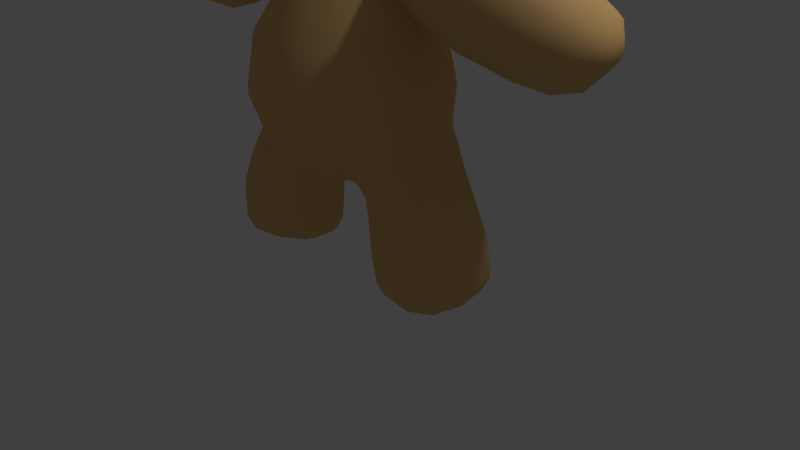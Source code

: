 # Source: Teddy.blend  (saved by Blender 2.70.0; exported with 4.5.12 LTS)
import bpy
from mathutils import Matrix  # noqa: F401  (used for matrix-valued properties, if any)

bpy.ops.wm.read_factory_settings(use_empty=True)
scene = bpy.context.scene
scene.name = 'Scene'

# ---- collections
col_collection_1 = bpy.data.collections.new('Collection 1'); scene.collection.children.link(col_collection_1)

# ---- materials (node trees are filled in below, after node groups)
mat_fur_dark = bpy.data.materials.new('Fur.dark')
mat_fur_dark.alpha_threshold = 0.0
mat_fur_dark.use_transparent_shadow = False
mat_fur_dark.diffuse_color = (0.8, 0.4964, 0.198, 1.0)
mat_fur_dark.roughness = 0.5
mat_fur_dark.specular_intensity = 0.0
mat_fur_dark.line_color = (0.0, 0.0, 0.0, 1.0)
mat_fur_light = bpy.data.materials.new('Fur.light')
mat_fur_light.alpha_threshold = 0.0
mat_fur_light.use_transparent_shadow = False
mat_fur_light.diffuse_color = (0.8, 0.7946, 0.575, 1.0)
mat_fur_light.roughness = 0.5
mat_fur_light.specular_intensity = 0.0
mat_fur_light.line_color = (0.0, 0.0, 0.0, 1.0)
mat_beadeyes = bpy.data.materials.new('BeadEyes')
mat_beadeyes.alpha_threshold = 0.0
mat_beadeyes.use_transparent_shadow = False
mat_beadeyes.diffuse_color = (0.01341, 0.01341, 0.01341, 1.0)
mat_beadeyes.roughness = 0.5
mat_beadeyes.line_color = (0.0, 0.0, 0.0, 1.0)
mat_fur_nose = bpy.data.materials.new('Fur.nose')
mat_fur_nose.alpha_threshold = 0.0
mat_fur_nose.use_transparent_shadow = False
mat_fur_nose.diffuse_color = (0.8, 0.2088, 0.1578, 1.0)
mat_fur_nose.roughness = 0.5
mat_fur_nose.specular_intensity = 0.0
mat_fur_nose.line_color = (0.0, 0.0, 0.0, 1.0)

# ---- material node trees

# ---- world
world_world = bpy.data.worlds.new('World'); scene.world = world_world
world_world.color = (0.05088, 0.05088, 0.05088)
world_world.use_sun_shadow = False
world_world.sun_shadow_jitter_overblur = 0.0
world_world.cycles.sampling_method = 'MANUAL'
world_world.cycles.sample_map_resolution = 256

# ---- cameras
cam_camera = bpy.data.cameras.new('Camera')
cam_camera.clip_end = 100.0
cam_camera.lens = 35.0
cam_camera.sensor_width = 32.0
cam_camera.sensor_height = 18.0
cam_camera.ortho_scale = 7.314
cam_camera.dof.focus_distance = 0.0
cam_camera.dof.aperture_fstop = 128.0

# ---- lights
light_lamp = bpy.data.lights.new('Lamp', 'POINT')
light_lamp.transmission_factor = 0.0
light_lamp.cutoff_distance = 30.0
light_lamp.energy = 100.0
light_lamp.shadow_buffer_clip_start = 1.001
light_lamp.shadow_soft_size = 0.1
light_lamp.shadow_maximum_resolution = 0.006
light_lamp.use_absolute_resolution = True
light_lamp.cycles.use_multiple_importance_sampling = False

# ---- meshes
me_cube = bpy.data.meshes.new('Cube')
me_cube.from_pydata([(0.1464, 0.3536, 6.158), (0.2706, 0.6533, 5.968), (0.3536, 0.8536, 5.643), (0.3827, 0.9239, 5.2), (0.3536, 0.8536, 4.724), (0.2706, 0.6533, 4.399), (0.1464, 0.3536, 4.183), (0.2706, 0.2706, 6.158), (0.5, 0.5, 5.968), (0.6533, 0.6533, 5.643), (0.7071, 0.7071, 5.2), (0.6533, 0.6533, 4.724), (0.5, 0.5, 4.399), (0.2706, 0.2706, 4.183), (0.3536, 0.1464, 6.158), (0.6533, 0.2706, 5.968), (0.8536, 0.3536, 5.643), (0.9239, 0.3827, 5.2), (0.8536, 0.3536, 4.724), (0.6533, 0.2706, 4.399), (0.3536, 0.1464, 4.183), (0.3827, -7.268e-08, 6.158), (0.7071, -2.664e-07, 5.968), (0.9239, -2.962e-07, 5.643), (1.0, -3.26e-07, 5.2), (0.9239, -2.962e-07, 4.724), (0.7071, -2.664e-07, 4.399), (0.3827, -1.621e-07, 4.183), (0.3536, -0.1464, 6.158), (0.6533, -0.2706, 5.968), (0.8536, -0.3536, 5.643), (0.9239, -0.3827, 5.2), (0.8536, -0.3536, 4.724), (0.6533, -0.2706, 4.399), (0.3536, -0.1464, 4.183), (-0.002189, -0.3698, 4.178), (0.2706, -0.2706, 6.158), (0.5, -0.5, 5.968), (0.6533, -0.6533, 5.643), (0.7071, -0.7071, 5.2), (0.6533, -0.6533, 4.724), (0.5, -0.5, 4.399), (0.2706, -0.2706, 4.183), (0.1464, -0.3536, 6.158), (0.2706, -0.6533, 5.968), (0.3536, -0.8536, 5.643), (0.3827, -0.9239, 5.2), (0.3536, -0.8536, 4.724), (0.2706, -0.6533, 4.399), (0.1464, -0.3536, 4.183), (0.002189, -0.6486, 5.259), (0.2751, -0.6381, 5.217), (0.5061, -0.608, 5.099), (0.6601, -0.5628, 4.923), (0.7135, -0.5094, 4.716), (0.6584, -0.456, 4.509), (0.503, -0.4107, 4.334), (0.271, -0.3804, 4.218), (0.2542, -0.7173, 5.197), (0.4675, -0.7543, 5.061), (0.6096, -0.754, 4.874), (0.6589, -0.7164, 4.662), (0.6079, -0.6473, 4.46), (0.4644, -0.5571, 4.296), (0.2501, -0.4597, 4.197), (0.1949, -0.7845, 5.18), (0.3579, -0.8784, 5.03), (0.4665, -0.9161, 4.833), (0.504, -0.8918, 4.618), (0.4648, -0.8093, 4.419), (0.3548, -0.6811, 4.265), (0.1909, -0.5268, 4.18), (0.1063, -0.8293, 5.169), (0.1941, -0.9612, 5.009), (0.2525, -1.024, 4.805), (0.2724, -1.009, 4.589), (0.2508, -0.9176, 4.392), (0.1911, -0.764, 4.244), (0.1022, -0.5716, 4.169), (0.00174, -0.845, 5.165), (-0.0007378, -1.05, 4.579), (0.4769, -0.9356, 5.086), (0.4678, -0.8762, 5.103), (0.4281, -0.8311, 5.086), (0.4922, -0.9285, 5.045), (0.4895, -0.8661, 5.045), (0.4434, -0.8239, 5.045), (0.4769, -0.9356, 5.005), (0.4678, -0.8762, 4.988), (0.4281, -0.8311, 5.005), (0.4399, -0.9529, 4.988), (0.4155, -0.9006, 4.964), (0.3911, -0.8483, 4.988), (0.4029, -0.9701, 5.005), (0.3633, -0.925, 4.988), (0.3542, -0.8656, 5.005), (0.45, -0.9745, 5.045), (0.3876, -0.9772, 5.045), (0.3416, -0.9351, 5.045), (0.3389, -0.8727, 5.045), (0.3911, -0.8483, 5.103), (0.4155, -0.9006, 5.127), (0.4399, -0.9529, 5.103), (0.3811, -0.8267, 5.045), (0.3542, -0.8656, 5.086), (0.3633, -0.925, 5.103), (0.4029, -0.9701, 5.086), (0.6198, -0.1126, 6.066), (0.5038, -0.1025, 6.193), (0.4263, -0.04486, 6.278), (0.399, 0.1161, 6.308), (0.4263, 0.2772, 6.278), (0.5038, 0.3348, 6.193), (0.6198, 0.3449, 6.066), (0.6757, -0.1126, 6.096), (0.6071, -0.1025, 6.249), (0.5613, -0.04486, 6.351), (0.5452, 0.1161, 6.386), (0.5613, 0.2772, 6.351), (0.6071, 0.3348, 6.249), (0.6757, 0.3449, 6.096), (0.7439, -0.1126, 6.099), (0.7332, -0.1025, 6.254), (0.726, -0.04486, 6.357), (0.7235, 0.1161, 6.394), (0.726, 0.2772, 6.357), (0.7332, 0.3348, 6.254), (0.7439, 0.3449, 6.099), (0.7566, 0.3502, 5.916), (0.8141, -0.1126, 6.074), (0.8629, -0.1025, 6.207), (0.8954, -0.04486, 6.297), (0.9069, 0.1161, 6.328), (0.8954, 0.2772, 6.297), (0.8629, 0.3348, 6.207), (0.8141, 0.3449, 6.074), (0.8755, -0.1126, 6.025), (0.9763, -0.1025, 6.117), (1.044, -0.04486, 6.178), (1.067, 0.1161, 6.2), (1.044, 0.2772, 6.178), (0.9763, 0.3348, 6.117), (0.8755, 0.3449, 6.025), (0.9188, -0.1126, 5.959), (1.056, -0.1025, 5.995), (1.148, -0.04486, 6.02), (1.181, 0.1161, 6.028), (1.148, 0.2772, 6.02), (1.056, 0.3348, 5.995), (0.9188, 0.3449, 5.959), (0.7566, -0.1179, 5.916), (0.9375, -0.1126, 5.887), (1.091, -0.1025, 5.862), (1.193, -0.04486, 5.845), (1.229, 0.1161, 5.84), (1.193, 0.2772, 5.845), (1.091, 0.3348, 5.862), (0.9375, 0.3449, 5.887), (0.9286, -0.1126, 5.819), (1.074, -0.1025, 5.737), (1.172, -0.04486, 5.682), (1.206, 0.1161, 5.663), (1.172, 0.2772, 5.682), (1.074, 0.3348, 5.737), (0.9286, 0.3449, 5.819), (0.8935, -0.1126, 5.766), (1.009, -0.1025, 5.639), (1.087, -0.04486, 5.554), (1.114, 0.1161, 5.524), (1.087, 0.2772, 5.554), (1.009, 0.3348, 5.639), (0.8935, 0.3449, 5.766), (0.8375, -0.1126, 5.736), (0.9061, -0.1025, 5.583), (0.952, -0.04486, 5.481), (0.9681, 0.1161, 5.446), (0.952, 0.2772, 5.481), (0.9061, 0.3348, 5.583), (0.8375, 0.3449, 5.736), (0.7693, -0.1126, 5.733), (0.78, -0.1025, 5.578), (0.7872, -0.04486, 5.475), (0.7897, 0.1161, 5.438), (0.7872, 0.2772, 5.475), (0.78, 0.3348, 5.578), (0.7693, 0.3449, 5.733), (0.6991, -0.1126, 5.758), (0.6504, -0.1025, 5.625), (0.6178, -0.04486, 5.535), (0.6064, 0.1161, 5.504), (0.6178, 0.2772, 5.535), (0.6504, 0.3348, 5.625), (0.6991, 0.3449, 5.758), (0.6377, -0.1126, 5.807), (0.5369, -0.1025, 5.715), (0.4695, -0.04486, 5.654), (0.4459, 0.1161, 5.632), (0.4695, 0.2772, 5.654), (0.5369, 0.3348, 5.715), (0.6377, 0.3449, 5.807), (0.5944, -0.1126, 5.873), (0.4569, -0.1025, 5.837), (0.365, -0.04486, 5.812), (0.3327, 0.1161, 5.804), (0.365, 0.2772, 5.812), (0.4569, 0.3348, 5.837), (0.5944, 0.3449, 5.873), (0.5758, -0.1126, 5.945), (0.4225, -0.1025, 5.97), (0.32, -0.04486, 5.987), (0.284, 0.1161, 5.992), (0.32, 0.2772, 5.987), (0.4225, 0.3348, 5.97), (0.5758, 0.3449, 5.945), (0.5847, -0.1126, 6.013), (0.4389, -0.1025, 6.095), (0.3415, -0.04486, 6.15), (0.3073, 0.1161, 6.169), (0.3415, 0.2772, 6.15), (0.4389, 0.3348, 6.095), (0.5847, 0.3449, 6.013), (-0.03458, -0.8804, 4.628), (0.03477, -0.8804, 4.628), (0.06417, -0.8997, 4.562), (0.08381, -0.933, 4.516), (0.09071, -0.9751, 4.497), (0.08381, -1.02, 4.509), (0.06417, -1.06, 4.549), (0.03477, -1.09, 4.611), (0.06417, -0.8818, 4.646), (0.1185, -0.9024, 4.595), (0.1548, -0.9365, 4.559), (0.1675, -0.9789, 4.544), (0.1548, -1.023, 4.552), (0.1185, -1.063, 4.582), (0.06417, -1.091, 4.629), (0.08381, -0.884, 4.672), (0.1548, -0.9064, 4.644), (0.2022, -0.9417, 4.623), (0.2189, -0.9845, 4.613), (0.2022, -1.028, 4.616), (0.1548, -1.067, 4.631), (0.08381, -1.093, 4.655), (0.09071, -0.8866, 4.704), (0.1675, -0.9111, 4.702), (0.2189, -0.9479, 4.699), (0.2369, -0.9912, 4.695), (0.2189, -1.035, 4.692), (0.1675, -1.071, 4.689), (0.09071, -1.096, 4.687), (0.08602, -0.8885, 4.728), (0.1589, -0.9148, 4.747), (0.2075, -0.953, 4.761), (0.2246, -0.9968, 4.764), (0.2075, -1.04, 4.754), (0.1589, -1.075, 4.734), (0.07619, -1.098, 4.711), (0.06586, -0.8902, 4.749), (0.1216, -0.9179, 4.786), (0.1589, -0.9574, 4.816), (0.172, -1.002, 4.824), (0.1589, -1.044, 4.809), (0.1216, -1.078, 4.773), (0.06586, -1.1, 4.732), (0.03569, -0.8916, 4.766), (0.06586, -0.9206, 4.819), (0.08602, -0.9609, 4.859), (0.0931, -1.005, 4.87), (0.08602, -1.048, 4.852), (0.06586, -1.081, 4.806), (0.03569, -1.101, 4.749), (-0.0355, -0.8916, 4.766), (0.1406, 0.3394, 4.154), (0.2597, 0.2597, 4.154), (0.3394, 0.1406, 4.154), (0.3673, -1.555e-07, 4.154), (0.3394, -0.1406, 4.154), (0.2597, -0.2597, 4.154), (0.1406, -0.3394, 4.154), (0.1235, 0.2981, 4.112), (0.2282, 0.2282, 4.112), (0.3073, 0.1214, 4.111), (0.3303, -1.362e-07, 4.121), (0.3073, -0.1214, 4.111), (0.2282, -0.2282, 4.112), (0.1235, -0.2981, 4.112), (0.1354, 0.3231, 4.017), (0.2501, 0.2465, 4.017), (0.3324, 0.1479, 4.017), (0.4107, 0.0973, 4.087), (0.3324, -0.1551, 4.017), (0.2501, -0.2537, 4.017), (0.1354, -0.3304, 4.017), (0.1988, 0.467, 3.822), (0.3755, 0.3489, 3.822), (0.4963, 0.1978, 3.822), (0.4963, -0.2702, 3.822), (0.3755, -0.4213, 3.822), (0.1988, -0.5394, 3.822), (0.2703, 0.6803, 3.506), (0.5407, 0.4918, 3.506), (0.7345, 0.214, 3.514), (0.8425, -0.1109, 3.47), (0.7337, -0.4485, 3.514), (0.5407, -0.738, 3.506), (0.2799, -0.9265, 3.506), (0.3562, 0.8131, 2.98), (0.7126, 0.5655, 2.98), (0.9564, 0.195, 2.98), (1.042, -0.237, 2.98), (0.9564, -0.6795, 2.98), (0.7222, -1.05, 2.98), (0.3946, -1.298, 2.98), (0.447, 0.8685, 2.356), (0.8446, 0.6187, 2.359), (1.112, 0.2058, 2.358), (1.201, -0.2604, 2.358), (1.112, -0.7219, 2.36), (0.8445, -1.113, 2.356), (0.4566, -1.374, 2.352), (0.3951, 0.7834, 1.84), (0.7733, 0.6171, 1.849), (1.093, 0.2088, 1.912), (1.179, -0.2554, 1.914), (1.089, -0.6772, 1.92), (0.7691, -0.9883, 1.835), (0.3951, -1.204, 1.817), (0.1937, 0.3078, 1.386), (0.3502, 0.2187, 1.388), (1.204, -0.2538, 1.831), (1.135, 0.198, 1.821), (0.8609, 0.5481, 1.753), (0.3499, -0.6721, 1.375), (0.1937, -0.7713, 1.372), (0.06687, -0.03959, 1.204), (0.1255, -0.0923, 1.199), (0.1392, -0.1868, 1.18), (0.1536, -0.2606, 1.18), (0.1392, -0.3344, 1.18), (0.1255, -0.4233, 1.197), (0.06687, -0.4746, 1.203), (0.4177, 0.0001163, 4.098), (0.4107, -0.09707, 4.087), (0.4271, 0.1326, 4.013), (0.4271, -0.1396, 4.014), (0.5781, 0.1735, 3.824), (0.5783, -0.2438, 3.825), (0.7906, 0.1666, 3.586), (0.8598, -0.08378, 3.546), (0.7862, -0.3537, 3.586), (0.643, 0.1392, 4.064), (0.6508, 0.006535, 4.073), (0.6444, -0.1231, 4.065), (0.6302, 0.1936, 4.0), (0.6329, -0.1875, 4.004), (0.6988, 0.249, 3.819), (0.704, -0.3244, 3.826), (0.8555, 0.2264, 3.593), (0.9046, -0.09844, 3.552), (0.8564, -0.4437, 3.595), (1.182, 0.2672, 4.027), (1.196, 0.05481, 4.043), (1.193, -0.1434, 4.031), (1.159, 0.3688, 3.953), (1.17, -0.2543, 3.958), (1.129, 0.4424, 3.745), (1.138, -0.4342, 3.748), (1.14, 0.3715, 3.481), (1.148, -0.08304, 3.415), (1.144, -0.5451, 3.485), (1.63, 0.368, 3.979), (1.642, 0.06786, 4.001), (1.643, -0.2117, 3.985), (1.601, 0.5194, 3.894), (1.622, -0.3652, 3.907), (1.541, 0.6442, 3.655), (1.566, -0.5828, 3.663), (1.525, 0.5532, 3.342), (1.538, -0.08881, 3.189), (1.533, -0.6944, 3.357), (2.183, 0.4304, 3.89), (2.192, 0.07719, 3.925), (2.196, -0.259, 3.895), (2.169, 0.6095, 3.792), (2.187, -0.4502, 3.807), (2.124, 0.7508, 3.543), (2.141, -0.6601, 3.545), (2.069, 0.6429, 3.171), (2.053, -0.07608, 2.914), (2.086, -0.7356, 3.174), (2.744, 0.3891, 3.696), (2.75, 0.07271, 3.736), (2.756, -0.2304, 3.701), (2.735, 0.5555, 3.592), (2.752, -0.4122, 3.61), (2.713, 0.6727, 3.359), (2.725, -0.5917, 3.364), (2.665, 0.5703, 3.001), (2.652, -0.06167, 2.747), (2.684, -0.6378, 3.004), (3.06, 0.3066, 3.552), (3.063, 0.06126, 3.596), (3.069, -0.1795, 3.559), (3.058, 0.4411, 3.448), (3.07, -0.3387, 3.473), (3.047, 0.5036, 3.277), (3.056, -0.4601, 3.294), (3.02, 0.4151, 3.022), (3.016, -0.0388, 2.848), (3.034, -0.4592, 3.04), (3.229, 0.1548, 3.386), (3.23, 0.03714, 3.409), (3.233, -0.08046, 3.388), (3.228, 0.2221, 3.332), (3.234, -0.1637, 3.34), (3.224, 0.243, 3.251), (3.228, -0.2149, 3.255), (3.211, 0.1916, 3.129), (3.211, -0.01153, 3.049), (3.218, -0.1997, 3.139), (3.265, 0.01299, 3.244), (1.103, -0.66, 1.841), (0.8317, -0.8985, 1.751), (0.4262, 0.1865, 1.379), (0.4198, -0.6532, 1.367), (0.205, -0.08042, 1.196), (0.2069, -0.1772, 1.168), (0.2205, -0.2606, 1.167), (0.2073, -0.3441, 1.169), (0.205, -0.4352, 1.194), (1.273, -0.2524, 1.76), (1.224, 0.1879, 1.747), (0.978, 0.4992, 1.67), (1.178, -0.6486, 1.765), (0.9453, -0.8479, 1.665), (0.5344, 0.1679, 1.341), (0.5269, -0.6603, 1.334), (0.2813, -0.07758, 1.174), (0.2581, -0.1739, 1.148), (0.2625, -0.2606, 1.148), (0.2597, -0.345, 1.151), (0.2816, -0.4427, 1.174), (1.413, -0.2504, 1.544), (1.357, 0.1732, 1.528), (1.137, 0.4281, 1.449), (1.333, -0.6474, 1.534), (1.124, -0.8178, 1.448), (0.6889, 0.1587, 1.205), (0.6834, -0.6794, 1.211), (0.4252, -0.05037, 1.068), (0.3991, -0.1515, 1.041), (0.4014, -0.2582, 1.035), (0.4012, -0.3588, 1.041), (0.4236, -0.4667, 1.071), (1.646, -0.2505, 1.17), (1.579, 0.1834, 1.155), (1.341, 0.4059, 1.091), (1.558, -0.6766, 1.16), (1.328, -0.8571, 1.094), (0.8448, 0.2239, 0.9211), (0.8381, -0.7681, 0.9203), (0.5533, 0.01385, 0.805), (0.5124, -0.1209, 0.7765), (0.5123, -0.2603, 0.7725), (0.52, -0.3973, 0.7769), (0.5494, -0.5388, 0.804), (1.826, -0.25, 0.736), (1.752, 0.2095, 0.7229), (1.486, 0.42, 0.6834), (1.729, -0.7066, 0.7346), (1.465, -0.8955, 0.7012), (0.9312, 0.2656, 0.6099), (0.9267, -0.8167, 0.6108), (0.6058, 0.04059, 0.5523), (0.5548, -0.1083, 0.5339), (0.5539, -0.2603, 0.5309), (0.5645, -0.4124, 0.5334), (0.6016, -0.5677, 0.5515), (1.865, -0.2501, 0.3155), (1.79, 0.2036, 0.3126), (1.523, 0.4077, 0.314), (1.769, -0.697, 0.3254), (1.496, -0.8797, 0.3321), (0.9721, 0.2595, 0.3204), (0.9642, -0.8093, 0.3246), (0.6417, 0.03671, 0.3078), (0.5887, -0.1102, 0.2957), (0.589, -0.2603, 0.2944), (0.5981, -0.4104, 0.2937), (0.6391, -0.5659, 0.3076), (1.777, -0.2487, 0.1153), (1.711, 0.1433, 0.1192), (1.468, 0.3191, 0.1352), (1.695, -0.6312, 0.1188), (1.456, -0.7963, 0.1339), (1.004, 0.1995, 0.1477), (0.9913, -0.7493, 0.1557), (0.7089, 0.004953, 0.146), (0.6561, -0.1285, 0.1398), (0.6607, -0.2599, 0.1428), (0.6658, -0.3937, 0.1377), (0.71, -0.5419, 0.1483), (1.486, -0.2557, 0.04613), (1.453, -0.06205, 0.0479), (1.309, 0.02449, 0.05886), (1.446, -0.4507, 0.04658), (1.329, -0.5428, 0.05465), (1.08, -0.01616, 0.06325), (1.073, -0.5299, 0.06897), (0.9314, -0.1095, 0.06354), (0.8947, -0.1885, 0.06043), (0.8948, -0.2601, 0.06319), (0.8987, -0.3331, 0.05934), (0.9271, -0.4228, 0.06482), (1.177, -0.2655, 0.03754), (0.0, 0.3827, 6.158), (0.0, 0.7071, 5.968), (0.0, 0.9239, 5.643), (0.0, 1.0, 5.2), (0.0, 0.9239, 4.724), (0.0, 0.7071, 4.399), (0.0, 0.3827, 4.183), (-0.1464, 0.3536, 6.158), (-0.2706, 0.6533, 5.968), (-0.3536, 0.8536, 5.643), (-0.3827, 0.9239, 5.2), (-0.3536, 0.8536, 4.724), (-0.2706, 0.6533, 4.399), (-0.1464, 0.3536, 4.183), (0.0, -1.068e-07, 6.192), (-0.2706, 0.2706, 6.158), (-0.5, 0.5, 5.968), (-0.6533, 0.6533, 5.643), (-0.7071, 0.7071, 5.2), (-0.6533, 0.6533, 4.724), (-0.5, 0.5, 4.399), (-0.2706, 0.2706, 4.183), (-0.3536, 0.1464, 6.158), (-0.6533, 0.2706, 5.968), (-0.8536, 0.3536, 5.643), (-0.9239, 0.3827, 5.2), (-0.8536, 0.3536, 4.724), (-0.6533, 0.2706, 4.399), (-0.3536, 0.1464, 4.183), (-0.3827, -7.268e-08, 6.158), (-0.7071, -2.664e-07, 5.968), (-0.9239, -2.962e-07, 5.643), (-1.0, -3.26e-07, 5.2), (-0.9239, -2.962e-07, 4.724), (-0.7071, -2.664e-07, 4.399), (-0.3827, -1.621e-07, 4.183), (-0.3536, -0.1464, 6.158), (-0.6533, -0.2706, 5.968), (-0.8536, -0.3536, 5.643), (-0.9239, -0.3827, 5.2), (-0.8536, -0.3536, 4.724), (-0.6533, -0.2706, 4.399), (-0.3536, -0.1464, 4.183), (0.002189, -0.3698, 4.178), (-0.2706, -0.2706, 6.158), (-0.5, -0.5, 5.968), (-0.6533, -0.6533, 5.643), (-0.7071, -0.7071, 5.2), (-0.6533, -0.6533, 4.724), (-0.5, -0.5, 4.399), (-0.2706, -0.2706, 4.183), (-0.1464, -0.3536, 6.158), (-0.2706, -0.6533, 5.968), (-0.3536, -0.8536, 5.643), (-0.3827, -0.9239, 5.2), (-0.3536, -0.8536, 4.724), (-0.2706, -0.6533, 4.399), (-0.1464, -0.3536, 4.183), (0.0, -0.3827, 6.158), (0.0, -0.7071, 5.968), (0.0, -0.9239, 5.643), (0.0, -1.0, 5.2), (0.0, -0.9239, 4.724), (0.0, -0.7071, 4.399), (0.0, -0.3827, 4.183), (-0.002189, -0.6486, 5.259), (-0.2751, -0.6381, 5.217), (-0.5061, -0.608, 5.099), (-0.6601, -0.5628, 4.923), (-0.7135, -0.5094, 4.716), (-0.6584, -0.456, 4.509), (-0.503, -0.4107, 4.334), (-0.271, -0.3804, 4.218), (-0.2542, -0.7173, 5.197), (-0.4675, -0.7543, 5.061), (-0.6096, -0.754, 4.874), (-0.6589, -0.7164, 4.662), (-0.6079, -0.6473, 4.46), (-0.4644, -0.5571, 4.296), (-0.2501, -0.4597, 4.197), (-0.1949, -0.7845, 5.18), (-0.3579, -0.8784, 5.03), (-0.4665, -0.9161, 4.833), (-0.504, -0.8918, 4.618), (-0.4648, -0.8093, 4.419), (-0.3548, -0.6811, 4.265), (-0.1909, -0.5268, 4.18), (-0.1063, -0.8293, 5.169), (-0.1941, -0.9612, 5.009), (-0.2525, -1.024, 4.805), (-0.2724, -1.009, 4.589), (-0.2508, -0.9176, 4.392), (-0.1911, -0.764, 4.244), (-0.1022, -0.5716, 4.169), (-0.00174, -0.845, 5.165), (0.0, -0.9903, 5.002), (0.0, -1.062, 4.797), (0.0007378, -1.05, 4.579), (0.0, -0.9555, 4.383), (0.0, -0.7931, 4.237), (0.0, -0.5874, 4.165), (-0.4769, -0.9356, 5.086), (-0.4678, -0.8762, 5.103), (-0.4281, -0.8311, 5.086), (-0.4922, -0.9285, 5.045), (-0.4895, -0.8661, 5.045), (-0.4434, -0.8239, 5.045), (-0.4769, -0.9356, 5.005), (-0.4678, -0.8762, 4.988), (-0.4281, -0.8311, 5.005), (-0.4399, -0.9529, 4.988), (-0.4155, -0.9006, 4.964), (-0.3911, -0.8483, 4.988), (-0.4029, -0.9701, 5.005), (-0.3633, -0.925, 4.988), (-0.3542, -0.8656, 5.005), (-0.45, -0.9745, 5.045), (-0.3876, -0.9772, 5.045), (-0.3416, -0.9351, 5.045), (-0.3389, -0.8727, 5.045), (-0.3911, -0.8483, 5.103), (-0.4155, -0.9006, 5.127), (-0.4399, -0.9529, 5.103), (-0.3811, -0.8267, 5.045), (-0.3542, -0.8656, 5.086), (-0.3633, -0.925, 5.103), (-0.4029, -0.9701, 5.086), (-0.6198, -0.1126, 6.066), (-0.5038, -0.1025, 6.193), (-0.4263, -0.04486, 6.278), (-0.399, 0.1161, 6.308), (-0.4263, 0.2772, 6.278), (-0.5038, 0.3348, 6.193), (-0.6198, 0.3449, 6.066), (-0.6757, -0.1126, 6.096), (-0.6071, -0.1025, 6.249), (-0.5613, -0.04486, 6.351), (-0.5452, 0.1161, 6.386), (-0.5613, 0.2772, 6.351), (-0.6071, 0.3348, 6.249), (-0.6757, 0.3449, 6.096), (-0.7439, -0.1126, 6.099), (-0.7332, -0.1025, 6.254), (-0.726, -0.04486, 6.357), (-0.7235, 0.1161, 6.394), (-0.726, 0.2772, 6.357), (-0.7332, 0.3348, 6.254), (-0.7439, 0.3449, 6.099), (-0.7566, 0.3502, 5.916), (-0.8141, -0.1126, 6.074), (-0.8629, -0.1025, 6.207), (-0.8954, -0.04486, 6.297), (-0.9069, 0.1161, 6.328), (-0.8954, 0.2772, 6.297), (-0.8629, 0.3348, 6.207), (-0.8141, 0.3449, 6.074), (-0.8755, -0.1126, 6.025), (-0.9763, -0.1025, 6.117), (-1.044, -0.04486, 6.178), (-1.067, 0.1161, 6.2), (-1.044, 0.2772, 6.178), (-0.9763, 0.3348, 6.117), (-0.8755, 0.3449, 6.025), (-0.9188, -0.1126, 5.959), (-1.056, -0.1025, 5.995), (-1.148, -0.04486, 6.02), (-1.181, 0.1161, 6.028), (-1.148, 0.2772, 6.02), (-1.056, 0.3348, 5.995), (-0.9188, 0.3449, 5.959), (-0.7566, -0.1179, 5.916), (-0.9375, -0.1126, 5.887), (-1.091, -0.1025, 5.862), (-1.193, -0.04486, 5.845), (-1.229, 0.1161, 5.84), (-1.193, 0.2772, 5.845), (-1.091, 0.3348, 5.862), (-0.9375, 0.3449, 5.887), (-0.9286, -0.1126, 5.819), (-1.074, -0.1025, 5.737), (-1.172, -0.04486, 5.682), (-1.206, 0.1161, 5.663), (-1.172, 0.2772, 5.682), (-1.074, 0.3348, 5.737), (-0.9286, 0.3449, 5.819), (-0.8935, -0.1126, 5.766), (-1.009, -0.1025, 5.639), (-1.087, -0.04486, 5.554), (-1.114, 0.1161, 5.524), (-1.087, 0.2772, 5.554), (-1.009, 0.3348, 5.639), (-0.8935, 0.3449, 5.766), (-0.8375, -0.1126, 5.736), (-0.9061, -0.1025, 5.583), (-0.952, -0.04486, 5.481), (-0.9681, 0.1161, 5.446), (-0.952, 0.2772, 5.481), (-0.9061, 0.3348, 5.583), (-0.8375, 0.3449, 5.736), (-0.7693, -0.1126, 5.733), (-0.78, -0.1025, 5.578), (-0.7872, -0.04486, 5.475), (-0.7897, 0.1161, 5.438), (-0.7872, 0.2772, 5.475), (-0.78, 0.3348, 5.578), (-0.7693, 0.3449, 5.733), (-0.6991, -0.1126, 5.758), (-0.6504, -0.1025, 5.625), (-0.6178, -0.04486, 5.535), (-0.6064, 0.1161, 5.504), (-0.6178, 0.2772, 5.535), (-0.6504, 0.3348, 5.625), (-0.6991, 0.3449, 5.758), (-0.6377, -0.1126, 5.807), (-0.5369, -0.1025, 5.715), (-0.4695, -0.04486, 5.654), (-0.4459, 0.1161, 5.632), (-0.4695, 0.2772, 5.654), (-0.5369, 0.3348, 5.715), (-0.6377, 0.3449, 5.807), (-0.5944, -0.1126, 5.873), (-0.4569, -0.1025, 5.837), (-0.365, -0.04486, 5.812), (-0.3327, 0.1161, 5.804), (-0.365, 0.2772, 5.812), (-0.4569, 0.3348, 5.837), (-0.5944, 0.3449, 5.873), (-0.5758, -0.1126, 5.945), (-0.4225, -0.1025, 5.97), (-0.32, -0.04486, 5.987), (-0.284, 0.1161, 5.992), (-0.32, 0.2772, 5.987), (-0.4225, 0.3348, 5.97), (-0.5758, 0.3449, 5.945), (-0.5847, -0.1126, 6.013), (-0.4389, -0.1025, 6.095), (-0.3415, -0.04486, 6.15), (-0.3073, 0.1161, 6.169), (-0.3415, 0.2772, 6.15), (-0.4389, 0.3348, 6.095), (-0.5847, 0.3449, 6.013), (0.0, -1.105, 4.686), (0.03458, -0.8804, 4.628), (0.0, -0.8799, 4.622), (0.0, -0.8988, 4.55), (0.0, -0.9317, 4.501), (0.0, -0.9738, 4.481), (0.0, -1.018, 4.494), (0.0, -1.059, 4.537), (0.0, -1.089, 4.605), (-0.03477, -0.8804, 4.628), (-0.06417, -0.8997, 4.562), (-0.08381, -0.933, 4.516), (-0.09071, -0.9751, 4.497), (-0.08381, -1.02, 4.509), (-0.06417, -1.06, 4.549), (-0.03477, -1.09, 4.611), (0.0, -0.8779, 4.705), (-0.06417, -0.8818, 4.646), (-0.1185, -0.9024, 4.595), (-0.1548, -0.9365, 4.559), (-0.1675, -0.9789, 4.544), (-0.1548, -1.023, 4.552), (-0.1185, -1.063, 4.582), (-0.06417, -1.091, 4.629), (-0.08381, -0.884, 4.672), (-0.1548, -0.9064, 4.644), (-0.2022, -0.9417, 4.623), (-0.2189, -0.9845, 4.613), (-0.2022, -1.028, 4.616), (-0.1548, -1.067, 4.631), (-0.08381, -1.093, 4.655), (-0.09071, -0.8866, 4.704), (-0.1675, -0.9111, 4.702), (-0.2189, -0.9479, 4.699), (-0.2369, -0.9912, 4.695), (-0.2189, -1.035, 4.692), (-0.1675, -1.071, 4.689), (-0.09071, -1.096, 4.687), (-0.08602, -0.8885, 4.728), (-0.1589, -0.9148, 4.747), (-0.2075, -0.953, 4.761), (-0.2246, -0.9968, 4.764), (-0.2075, -1.04, 4.754), (-0.1589, -1.075, 4.734), (-0.07619, -1.098, 4.711), (-0.06586, -0.8902, 4.749), (-0.1216, -0.9179, 4.786), (-0.1589, -0.9574, 4.816), (-0.172, -1.002, 4.824), (-0.1589, -1.044, 4.809), (-0.1216, -1.078, 4.773), (-0.06586, -1.1, 4.732), (-0.03569, -0.8916, 4.766), (-0.06586, -0.9206, 4.819), (-0.08602, -0.9609, 4.859), (-0.0931, -1.005, 4.87), (-0.08602, -1.048, 4.852), (-0.06586, -1.081, 4.806), (-0.03569, -1.101, 4.749), (0.0, -0.8921, 4.773), (0.0, -0.9216, 4.83), (0.0, -0.9621, 4.874), (0.0, -1.007, 4.887), (0.0, -1.049, 4.867), (0.0, -1.082, 4.817), (0.0, -1.101, 4.756), (0.0355, -0.8916, 4.766), (0.0, 0.3827, 4.154), (-0.1406, 0.3394, 4.154), (-0.2597, 0.2597, 4.154), (-0.3394, 0.1406, 4.154), (-0.3673, -1.555e-07, 4.154), (-0.3394, -0.1406, 4.154), (-0.2597, -0.2597, 4.154), (-0.1406, -0.3394, 4.154), (0.0, -0.3827, 4.154), (0.0, 0.3182, 4.119), (-0.1235, 0.2981, 4.112), (-0.2282, 0.2282, 4.112), (-0.3073, 0.1214, 4.111), (-0.3303, -1.362e-07, 4.121), (-0.3073, -0.1214, 4.111), (-0.2282, -0.2282, 4.112), (-0.1235, -0.2981, 4.112), (0.0, -0.3182, 4.119), (0.0, 0.3381, 4.02), (-0.1354, 0.3231, 4.017), (-0.2501, 0.2465, 4.017), (-0.3324, 0.1479, 4.017), (-0.4107, 0.0973, 4.087), (-0.3324, -0.1551, 4.017), (-0.2501, -0.2537, 4.017), (-0.1354, -0.3304, 4.017), (0.0, -0.3381, 4.031), (0.0, 0.5055, 3.824), (-0.1988, 0.467, 3.822), (-0.3755, 0.3489, 3.822), (-0.4963, 0.1978, 3.822), (-0.4963, -0.2702, 3.822), (-0.3755, -0.4213, 3.822), (-0.1988, -0.5394, 3.822), (0.0, -0.5634, 3.835), (0.0, 0.778, 3.505), (-0.2703, 0.6803, 3.506), (-0.5407, 0.4918, 3.506), (-0.7345, 0.214, 3.514), (-0.8425, -0.1109, 3.47), (-0.7337, -0.4485, 3.514), (-0.5407, -0.738, 3.506), (-0.2799, -0.9265, 3.506), (0.0, -1.01, 3.51), (0.0, 0.9345, 2.979), (-0.3562, 0.8131, 2.98), (-0.7126, 0.5655, 2.98), (-0.9564, 0.195, 2.98), (-1.042, -0.237, 2.98), (-0.9564, -0.6795, 2.98), (-0.7222, -1.05, 2.98), (-0.3946, -1.298, 2.98), (0.0, -1.456, 2.976), (0.0, 0.9976, 2.357), (-0.447, 0.8685, 2.356), (-0.8446, 0.6187, 2.359), (-1.112, 0.2058, 2.358), (-1.201, -0.2604, 2.358), (-1.112, -0.7219, 2.36), (-0.8445, -1.113, 2.356), (-0.4566, -1.374, 2.352), (0.0, -1.519, 2.355), (0.0, 0.8719, 1.836), (-0.3951, 0.7834, 1.84), (-0.7733, 0.6171, 1.849), (-1.093, 0.2088, 1.912), (-1.179, -0.2554, 1.914), (-1.089, -0.6772, 1.92), (-0.7691, -0.9883, 1.835), (-0.3951, -1.204, 1.817), (0.0, -1.352, 1.805), (0.0, 0.3268, 1.383), (-0.1937, 0.3078, 1.386), (-0.3502, 0.2187, 1.388), (-1.204, -0.2538, 1.831), (-1.135, 0.198, 1.821), (-0.8609, 0.5481, 1.753), (-0.3499, -0.6721, 1.375), (-0.1937, -0.7713, 1.372), (0.0, -0.7916, 1.364), (0.0, -0.03459, 1.196), (-0.06687, -0.03959, 1.204), (-0.1255, -0.0923, 1.199), (-0.1392, -0.1868, 1.18), (-0.1536, -0.2606, 1.18), (-0.1392, -0.3344, 1.18), (-0.1255, -0.4233, 1.197), (-0.06687, -0.4746, 1.203), (0.0, -0.4866, 1.185), (0.0, -0.2606, 1.185), (-0.4177, 0.0001163, 4.098), (-0.4107, -0.09707, 4.087), (-0.4271, 0.1326, 4.013), (-0.4271, -0.1396, 4.014), (-0.5781, 0.1735, 3.824), (-0.5783, -0.2438, 3.825), (-0.7906, 0.1666, 3.586), (-0.8598, -0.08378, 3.546), (-0.7862, -0.3537, 3.586), (-0.643, 0.1392, 4.064), (-0.6508, 0.006535, 4.073), (-0.6444, -0.1231, 4.065), (-0.6302, 0.1936, 4.0), (-0.6329, -0.1875, 4.004), (-0.6988, 0.249, 3.819), (-0.704, -0.3244, 3.826), (-0.8555, 0.2264, 3.593), (-0.9046, -0.09844, 3.552), (-0.8564, -0.4437, 3.595), (-1.182, 0.2672, 4.027), (-1.196, 0.05481, 4.043), (-1.193, -0.1434, 4.031), (-1.159, 0.3688, 3.953), (-1.17, -0.2543, 3.958), (-1.129, 0.4424, 3.745), (-1.138, -0.4342, 3.748), (-1.14, 0.3715, 3.481), (-1.148, -0.08304, 3.415), (-1.144, -0.5451, 3.485), (-1.63, 0.368, 3.979), (-1.642, 0.06786, 4.001), (-1.643, -0.2117, 3.985), (-1.601, 0.5194, 3.894), (-1.622, -0.3652, 3.907), (-1.541, 0.6442, 3.655), (-1.566, -0.5828, 3.663), (-1.525, 0.5532, 3.342), (-1.538, -0.08881, 3.189), (-1.533, -0.6944, 3.357), (-2.183, 0.4304, 3.89), (-2.192, 0.07719, 3.925), (-2.196, -0.259, 3.895), (-2.169, 0.6095, 3.792), (-2.187, -0.4502, 3.807), (-2.124, 0.7508, 3.543), (-2.141, -0.6601, 3.545), (-2.069, 0.6429, 3.171), (-2.053, -0.07608, 2.914), (-2.086, -0.7356, 3.174), (-2.744, 0.3891, 3.696), (-2.75, 0.07271, 3.736), (-2.756, -0.2304, 3.701), (-2.735, 0.5555, 3.592), (-2.752, -0.4122, 3.61), (-2.713, 0.6727, 3.359), (-2.725, -0.5917, 3.364), (-2.665, 0.5703, 3.001), (-2.652, -0.06167, 2.747), (-2.684, -0.6378, 3.004), (-3.06, 0.3066, 3.552), (-3.063, 0.06126, 3.596), (-3.069, -0.1795, 3.559), (-3.058, 0.4411, 3.448), (-3.07, -0.3387, 3.473), (-3.047, 0.5036, 3.277), (-3.056, -0.4601, 3.294), (-3.02, 0.4151, 3.022), (-3.016, -0.0388, 2.848), (-3.034, -0.4592, 3.04), (-3.229, 0.1548, 3.386), (-3.23, 0.03714, 3.409), (-3.233, -0.08046, 3.388), (-3.228, 0.2221, 3.332), (-3.234, -0.1637, 3.34), (-3.224, 0.243, 3.251), (-3.228, -0.2149, 3.255), (-3.211, 0.1916, 3.129), (-3.211, -0.01153, 3.049), (-3.218, -0.1997, 3.139), (-3.265, 0.01299, 3.244), (-1.103, -0.66, 1.841), (-0.8317, -0.8985, 1.751), (-0.4262, 0.1865, 1.379), (-0.4198, -0.6532, 1.367), (-0.205, -0.08042, 1.196), (-0.2069, -0.1772, 1.168), (-0.2205, -0.2606, 1.167), (-0.2073, -0.3441, 1.169), (-0.205, -0.4352, 1.194), (-1.273, -0.2524, 1.76), (-1.224, 0.1879, 1.747), (-0.978, 0.4992, 1.67), (-1.178, -0.6486, 1.765), (-0.9453, -0.8479, 1.665), (-0.5344, 0.1679, 1.341), (-0.5269, -0.6603, 1.334), (-0.2813, -0.07758, 1.174), (-0.2581, -0.1739, 1.148), (-0.2625, -0.2606, 1.148), (-0.2597, -0.345, 1.151), (-0.2816, -0.4427, 1.174), (-1.413, -0.2504, 1.544), (-1.357, 0.1732, 1.528), (-1.137, 0.4281, 1.449), (-1.333, -0.6474, 1.534), (-1.124, -0.8178, 1.448), (-0.6889, 0.1587, 1.205), (-0.6834, -0.6794, 1.211), (-0.4252, -0.05037, 1.068), (-0.3991, -0.1515, 1.041), (-0.4014, -0.2582, 1.035), (-0.4012, -0.3588, 1.041), (-0.4236, -0.4667, 1.071), (-1.646, -0.2505, 1.17), (-1.579, 0.1834, 1.155), (-1.341, 0.4059, 1.091), (-1.558, -0.6766, 1.16), (-1.328, -0.8571, 1.094), (-0.8448, 0.2239, 0.9211), (-0.8381, -0.7681, 0.9203), (-0.5533, 0.01385, 0.805), (-0.5124, -0.1209, 0.7765), (-0.5123, -0.2603, 0.7725), (-0.52, -0.3973, 0.7769), (-0.5494, -0.5388, 0.804), (-1.826, -0.25, 0.736), (-1.752, 0.2095, 0.7229), (-1.486, 0.42, 0.6834), (-1.729, -0.7066, 0.7346), (-1.465, -0.8955, 0.7012), (-0.9312, 0.2656, 0.6099), (-0.9267, -0.8167, 0.6108), (-0.6058, 0.04059, 0.5523), (-0.5548, -0.1083, 0.5339), (-0.5539, -0.2603, 0.5309), (-0.5645, -0.4124, 0.5334), (-0.6016, -0.5677, 0.5515), (-1.865, -0.2501, 0.3155), (-1.79, 0.2036, 0.3126), (-1.523, 0.4077, 0.314), (-1.769, -0.697, 0.3254), (-1.496, -0.8797, 0.3321), (-0.9721, 0.2595, 0.3204), (-0.9642, -0.8093, 0.3246), (-0.6417, 0.03671, 0.3078), (-0.5887, -0.1102, 0.2957), (-0.589, -0.2603, 0.2944), (-0.5981, -0.4104, 0.2937), (-0.6391, -0.5659, 0.3076), (-1.777, -0.2487, 0.1153), (-1.711, 0.1433, 0.1192), (-1.468, 0.3191, 0.1352), (-1.695, -0.6312, 0.1188), (-1.456, -0.7963, 0.1339), (-1.004, 0.1995, 0.1477), (-0.9913, -0.7493, 0.1557), (-0.7089, 0.004953, 0.146), (-0.6561, -0.1285, 0.1398), (-0.6607, -0.2599, 0.1428), (-0.6658, -0.3937, 0.1377), (-0.71, -0.5419, 0.1483), (-1.486, -0.2557, 0.04613), (-1.453, -0.06205, 0.0479), (-1.309, 0.02449, 0.05886), (-1.446, -0.4507, 0.04658), (-1.329, -0.5428, 0.05465), (-1.08, -0.01616, 0.06325), (-1.073, -0.5299, 0.06897), (-0.9314, -0.1095, 0.06354), (-0.8947, -0.1885, 0.06043), (-0.8948, -0.2601, 0.06319), (-0.8987, -0.3331, 0.05934), (-0.9271, -0.4228, 0.06482), (-1.177, -0.2655, 0.03754)], [], [(521, 520, 5, 6), (520, 519, 4, 5), (519, 518, 3, 4), (518, 517, 2, 3), (517, 516, 1, 2), (516, 515, 0, 1), (6, 5, 12, 13), (5, 4, 11, 12), (4, 3, 10, 11), (3, 2, 9, 10), (2, 1, 8, 9), (1, 0, 7, 8), (13, 12, 19, 20), (12, 11, 18, 19), (11, 10, 17, 18), (10, 9, 16, 17), (9, 8, 15, 16), (8, 7, 14, 15), (20, 19, 26, 27), (19, 18, 25, 26), (18, 17, 24, 25), (17, 16, 23, 24), (16, 15, 22, 23), (15, 14, 21, 22), (27, 26, 33, 34), (26, 25, 32, 33), (25, 24, 31, 32), (24, 23, 30, 31), (23, 22, 29, 30), (22, 21, 28, 29), (34, 33, 41, 42), (33, 32, 40, 41), (32, 31, 39, 40), (31, 30, 38, 39), (30, 29, 37, 38), (29, 28, 36, 37), (42, 41, 48, 49), (41, 40, 47, 48), (40, 39, 46, 47), (39, 38, 45, 46), (38, 37, 44, 45), (37, 36, 43, 44), (49, 48, 578, 579), (48, 47, 577, 578), (47, 46, 576, 577), (46, 45, 575, 576), (45, 44, 574, 575), (44, 43, 573, 574), (6, 13, 273, 272), (13, 20, 274, 273), (515, 529, 0), (20, 27, 275, 274), (0, 529, 7), (7, 529, 14), (14, 529, 21), (27, 34, 276, 275), (21, 529, 28), (28, 529, 36), (34, 42, 277, 276), (36, 529, 43), (521, 6, 272, 823), (43, 529, 573), (42, 49, 278, 277), (49, 579, 831, 278), (57, 56, 63, 64), (56, 55, 62, 63), (55, 54, 61, 62), (54, 53, 60, 61), (53, 52, 59, 60), (52, 51, 58, 59), (64, 63, 70, 71), (63, 62, 69, 70), (62, 61, 68, 69), (61, 60, 67, 68), (60, 59, 66, 67), (59, 58, 65, 66), (71, 70, 77, 78), (70, 69, 76, 77), (69, 68, 75, 76), (68, 67, 74, 75), (67, 66, 73, 74), (66, 65, 72, 73), (78, 77, 614, 615), (77, 76, 613, 614), (76, 75, 80, 613), (75, 74, 611, 80), (74, 73, 610, 611), (73, 72, 79, 610), (35, 57, 64), (51, 50, 58), (35, 64, 71), (58, 50, 65), (35, 71, 78), (65, 50, 72), (35, 78, 615), (72, 50, 79), (95, 103, 92), (96, 93, 90), (99, 103, 95), (96, 97, 93), (101, 100, 104, 105), (102, 101, 105, 106), (82, 83, 100, 101), (81, 82, 101, 102), (85, 86, 83, 82), (84, 85, 82, 81), (88, 89, 86, 85), (87, 88, 85, 84), (91, 92, 89, 88), (90, 91, 88, 87), (94, 95, 92, 91), (93, 94, 91, 90), (98, 99, 95, 94), (97, 98, 94, 93), (96, 90, 87), (92, 103, 89), (96, 87, 84), (89, 103, 86), (96, 84, 81), (86, 103, 83), (96, 81, 102), (83, 103, 100), (96, 102, 106), (100, 103, 104), (96, 106, 97), (106, 105, 98, 97), (105, 104, 99, 98), (104, 103, 99), (113, 112, 119, 120), (112, 111, 118, 119), (111, 110, 117, 118), (110, 109, 116, 117), (109, 108, 115, 116), (108, 107, 114, 115), (120, 119, 126, 127), (119, 118, 125, 126), (118, 117, 124, 125), (117, 116, 123, 124), (116, 115, 122, 123), (115, 114, 121, 122), (127, 126, 134, 135), (126, 125, 133, 134), (125, 124, 132, 133), (124, 123, 131, 132), (123, 122, 130, 131), (122, 121, 129, 130), (135, 134, 141, 142), (134, 133, 140, 141), (133, 132, 139, 140), (132, 131, 138, 139), (131, 130, 137, 138), (130, 129, 136, 137), (142, 141, 148, 149), (141, 140, 147, 148), (140, 139, 146, 147), (139, 138, 145, 146), (138, 137, 144, 145), (137, 136, 143, 144), (149, 148, 156, 157), (148, 147, 155, 156), (147, 146, 154, 155), (146, 145, 153, 154), (145, 144, 152, 153), (144, 143, 151, 152), (157, 156, 163, 164), (156, 155, 162, 163), (155, 154, 161, 162), (154, 153, 160, 161), (153, 152, 159, 160), (152, 151, 158, 159), (164, 163, 170, 171), (163, 162, 169, 170), (162, 161, 168, 169), (161, 160, 167, 168), (160, 159, 166, 167), (159, 158, 165, 166), (171, 170, 177, 178), (170, 169, 176, 177), (169, 168, 175, 176), (168, 167, 174, 175), (167, 166, 173, 174), (166, 165, 172, 173), (178, 177, 184, 185), (177, 176, 183, 184), (176, 175, 182, 183), (175, 174, 181, 182), (174, 173, 180, 181), (173, 172, 179, 180), (185, 184, 191, 192), (184, 183, 190, 191), (183, 182, 189, 190), (182, 181, 188, 189), (181, 180, 187, 188), (180, 179, 186, 187), (192, 191, 198, 199), (191, 190, 197, 198), (190, 189, 196, 197), (189, 188, 195, 196), (188, 187, 194, 195), (187, 186, 193, 194), (199, 198, 205, 206), (198, 197, 204, 205), (197, 196, 203, 204), (196, 195, 202, 203), (195, 194, 201, 202), (194, 193, 200, 201), (206, 205, 212, 213), (205, 204, 211, 212), (204, 203, 210, 211), (203, 202, 209, 210), (202, 201, 208, 209), (201, 200, 207, 208), (213, 212, 219, 220), (212, 211, 218, 219), (211, 210, 217, 218), (210, 209, 216, 217), (209, 208, 215, 216), (208, 207, 214, 215), (128, 113, 120), (107, 150, 114), (128, 120, 127), (114, 150, 121), (128, 127, 135), (121, 150, 129), (128, 135, 142), (129, 150, 136), (128, 142, 149), (136, 150, 143), (128, 149, 157), (143, 150, 151), (128, 157, 164), (151, 150, 158), (128, 164, 171), (158, 150, 165), (128, 171, 178), (165, 150, 172), (128, 178, 185), (172, 150, 179), (128, 185, 192), (179, 150, 186), (128, 192, 199), (186, 150, 193), (128, 199, 206), (193, 150, 200), (128, 206, 213), (200, 150, 207), (128, 213, 220), (207, 150, 214), (128, 220, 113), (220, 219, 112, 113), (219, 218, 111, 112), (218, 217, 110, 111), (217, 216, 109, 110), (216, 215, 108, 109), (215, 214, 107, 108), (214, 150, 107), (761, 760, 224, 225), (760, 759, 223, 224), (759, 758, 222, 223), (764, 763, 227, 228), (763, 762, 226, 227), (762, 761, 225, 226), (228, 227, 234, 235), (227, 226, 233, 234), (226, 225, 232, 233), (225, 224, 231, 232), (224, 223, 230, 231), (223, 222, 229, 230), (235, 234, 241, 242), (234, 233, 240, 241), (233, 232, 239, 240), (232, 231, 238, 239), (231, 230, 237, 238), (230, 229, 236, 237), (242, 241, 248, 249), (241, 240, 247, 248), (240, 239, 246, 247), (239, 238, 245, 246), (238, 237, 244, 245), (237, 236, 243, 244), (249, 248, 255, 256), (248, 247, 254, 255), (247, 246, 253, 254), (246, 245, 252, 253), (245, 244, 251, 252), (244, 243, 250, 251), (256, 255, 262, 263), (255, 254, 261, 262), (254, 253, 260, 261), (253, 252, 259, 260), (252, 251, 258, 259), (251, 250, 257, 258), (263, 262, 269, 270), (262, 261, 268, 269), (261, 260, 267, 268), (260, 259, 266, 267), (259, 258, 265, 266), (258, 257, 264, 265), (270, 269, 820, 821), (269, 268, 819, 820), (268, 267, 818, 819), (267, 266, 817, 818), (266, 265, 816, 817), (265, 264, 815, 816), (221, 772, 758), (758, 772, 222), (756, 764, 228), (756, 228, 235), (222, 772, 229), (756, 235, 242), (229, 772, 236), (756, 242, 249), (236, 772, 243), (756, 249, 256), (243, 772, 250), (756, 256, 263), (250, 772, 257), (756, 263, 270), (257, 772, 264), (756, 270, 821), (264, 772, 815), (815, 772, 271), (277, 278, 285, 284), (823, 272, 279, 832), (278, 831, 840, 285), (272, 273, 280, 279), (273, 274, 281, 280), (274, 275, 282, 281), (275, 276, 283, 282), (276, 277, 284, 283), (283, 284, 291, 290), (285, 840, 849, 292), (832, 279, 286, 841), (280, 281, 288, 287), (301, 295, 345, 347), (284, 285, 292, 291), (279, 280, 287, 286), (296, 303, 349, 346), (291, 292, 298, 297), (286, 287, 294, 293), (290, 291, 297, 296), (292, 849, 857, 298), (841, 286, 293, 850), (287, 288, 295, 294), (296, 297, 304, 303), (298, 857, 866, 305), (850, 293, 299, 858), (294, 295, 301, 300), (297, 298, 305, 304), (293, 294, 300, 299), (300, 301, 308, 307), (302, 303, 310, 309), (304, 305, 312, 311), (299, 300, 307, 306), (301, 302, 309, 308), (303, 304, 311, 310), (305, 866, 875, 312), (858, 299, 306, 867), (306, 307, 314, 313), (308, 309, 316, 315), (310, 311, 318, 317), (312, 875, 884, 319), (867, 306, 313, 876), (307, 308, 315, 314), (309, 310, 317, 316), (311, 312, 319, 318), (876, 313, 320, 885), (314, 315, 322, 321), (316, 317, 324, 323), (318, 319, 326, 325), (313, 314, 321, 320), (315, 316, 323, 322), (317, 318, 325, 324), (319, 884, 893, 326), (320, 321, 328, 327), (328, 321, 331, 423), (325, 332, 424, 422), (326, 893, 902, 333), (885, 320, 327, 894), (339, 338, 428, 429), (338, 337, 427, 428), (325, 326, 333, 332), (894, 327, 334, 903), (337, 336, 426, 427), (336, 335, 425, 426), (332, 333, 340, 339), (327, 328, 335, 334), (335, 328, 423, 425), (332, 339, 429, 424), (333, 902, 911, 340), (911, 912, 340), (340, 912, 339), (339, 912, 338), (338, 912, 337), (337, 912, 336), (336, 912, 335), (335, 912, 334), (334, 912, 903), (302, 301, 347, 348), (303, 302, 348, 349), (295, 288, 343, 345), (290, 296, 346, 344), (288, 281, 289, 343), (283, 290, 344, 342), (281, 282, 341, 289), (282, 283, 342, 341), (346, 349, 359, 356), (347, 345, 355, 357), (348, 347, 357, 358), (349, 348, 358, 359), (345, 343, 353, 355), (344, 346, 356, 354), (343, 289, 350, 353), (341, 342, 352, 351), (289, 341, 351, 350), (342, 344, 354, 352), (356, 359, 369, 366), (357, 355, 365, 367), (358, 357, 367, 368), (359, 358, 368, 369), (355, 353, 363, 365), (354, 356, 366, 364), (353, 350, 360, 363), (351, 352, 362, 361), (350, 351, 361, 360), (352, 354, 364, 362), (366, 369, 379, 376), (367, 365, 375, 377), (368, 367, 377, 378), (369, 368, 378, 379), (365, 363, 373, 375), (364, 366, 376, 374), (363, 360, 370, 373), (361, 362, 372, 371), (360, 361, 371, 370), (362, 364, 374, 372), (376, 379, 389, 386), (377, 375, 385, 387), (378, 377, 387, 388), (379, 378, 388, 389), (375, 373, 383, 385), (374, 376, 386, 384), (373, 370, 380, 383), (371, 372, 382, 381), (370, 371, 381, 380), (372, 374, 384, 382), (386, 389, 399, 396), (387, 385, 395, 397), (388, 387, 397, 398), (389, 388, 398, 399), (385, 383, 393, 395), (384, 386, 396, 394), (383, 380, 390, 393), (381, 382, 392, 391), (380, 381, 391, 390), (382, 384, 394, 392), (396, 399, 409, 406), (397, 395, 405, 407), (398, 397, 407, 408), (399, 398, 408, 409), (395, 393, 403, 405), (394, 396, 406, 404), (393, 390, 400, 403), (391, 392, 402, 401), (390, 391, 401, 400), (392, 394, 404, 402), (406, 409, 419, 416), (407, 405, 415, 417), (408, 407, 417, 418), (409, 408, 418, 419), (405, 403, 413, 415), (404, 406, 416, 414), (403, 400, 410, 413), (401, 402, 412, 411), (400, 401, 411, 410), (402, 404, 414, 412), (412, 414, 420), (412, 420, 411), (411, 420, 410), (413, 410, 420), (413, 420, 415), (415, 420, 417), (418, 417, 420), (419, 418, 420), (416, 420, 414), (416, 419, 420), (321, 322, 330, 331), (322, 323, 329, 330), (323, 324, 421, 329), (324, 325, 422, 421), (424, 429, 441, 436), (425, 423, 435, 437), (421, 422, 434, 433), (329, 421, 433, 430), (330, 329, 430, 431), (331, 330, 431, 432), (423, 331, 432, 435), (422, 424, 436, 434), (429, 428, 440, 441), (428, 427, 439, 440), (427, 426, 438, 439), (426, 425, 437, 438), (436, 441, 453, 448), (437, 435, 447, 449), (433, 434, 446, 445), (430, 433, 445, 442), (431, 430, 442, 443), (432, 431, 443, 444), (435, 432, 444, 447), (434, 436, 448, 446), (441, 440, 452, 453), (440, 439, 451, 452), (439, 438, 450, 451), (438, 437, 449, 450), (448, 453, 465, 460), (449, 447, 459, 461), (445, 446, 458, 457), (442, 445, 457, 454), (443, 442, 454, 455), (444, 443, 455, 456), (447, 444, 456, 459), (446, 448, 460, 458), (453, 452, 464, 465), (452, 451, 463, 464), (451, 450, 462, 463), (450, 449, 461, 462), (460, 465, 477, 472), (461, 459, 471, 473), (457, 458, 470, 469), (454, 457, 469, 466), (455, 454, 466, 467), (456, 455, 467, 468), (459, 456, 468, 471), (458, 460, 472, 470), (465, 464, 476, 477), (464, 463, 475, 476), (463, 462, 474, 475), (462, 461, 473, 474), (472, 477, 489, 484), (473, 471, 483, 485), (469, 470, 482, 481), (466, 469, 481, 478), (467, 466, 478, 479), (468, 467, 479, 480), (471, 468, 480, 483), (470, 472, 484, 482), (477, 476, 488, 489), (476, 475, 487, 488), (475, 474, 486, 487), (474, 473, 485, 486), (484, 489, 501, 496), (485, 483, 495, 497), (481, 482, 494, 493), (478, 481, 493, 490), (479, 478, 490, 491), (480, 479, 491, 492), (483, 480, 492, 495), (482, 484, 496, 494), (489, 488, 500, 501), (488, 487, 499, 500), (487, 486, 498, 499), (486, 485, 497, 498), (496, 501, 513, 508), (497, 495, 507, 509), (493, 494, 506, 505), (490, 493, 505, 502), (491, 490, 502, 503), (492, 491, 503, 504), (495, 492, 504, 507), (494, 496, 508, 506), (501, 500, 512, 513), (500, 499, 511, 512), (499, 498, 510, 511), (498, 497, 509, 510), (508, 514, 506), (506, 514, 505), (505, 514, 502), (502, 514, 503), (503, 514, 504), (507, 504, 514), (507, 514, 509), (510, 509, 514), (511, 510, 514), (512, 511, 514), (513, 512, 514), (508, 513, 514), (521, 528, 527, 520), (520, 527, 526, 519), (519, 526, 525, 518), (518, 525, 524, 517), (517, 524, 523, 516), (516, 523, 522, 515), (528, 536, 535, 527), (527, 535, 534, 526), (526, 534, 533, 525), (525, 533, 532, 524), (524, 532, 531, 523), (523, 531, 530, 522), (536, 543, 542, 535), (535, 542, 541, 534), (534, 541, 540, 533), (533, 540, 539, 532), (532, 539, 538, 531), (531, 538, 537, 530), (543, 550, 549, 542), (542, 549, 548, 541), (541, 548, 547, 540), (540, 547, 546, 539), (539, 546, 545, 538), (538, 545, 544, 537), (550, 557, 556, 549), (549, 556, 555, 548), (548, 555, 554, 547), (547, 554, 553, 546), (546, 553, 552, 545), (545, 552, 551, 544), (557, 565, 564, 556), (556, 564, 563, 555), (555, 563, 562, 554), (554, 562, 561, 553), (553, 561, 560, 552), (552, 560, 559, 551), (565, 572, 571, 564), (564, 571, 570, 563), (563, 570, 569, 562), (562, 569, 568, 561), (561, 568, 567, 560), (560, 567, 566, 559), (572, 579, 578, 571), (571, 578, 577, 570), (570, 577, 576, 569), (569, 576, 575, 568), (568, 575, 574, 567), (567, 574, 573, 566), (528, 824, 825, 536), (536, 825, 826, 543), (515, 522, 529), (543, 826, 827, 550), (522, 530, 529), (530, 537, 529), (537, 544, 529), (550, 827, 828, 557), (544, 551, 529), (551, 559, 529), (557, 828, 829, 565), (559, 566, 529), (521, 823, 824, 528), (566, 573, 529), (565, 829, 830, 572), (572, 830, 831, 579), (587, 594, 593, 586), (586, 593, 592, 585), (585, 592, 591, 584), (584, 591, 590, 583), (583, 590, 589, 582), (582, 589, 588, 581), (594, 601, 600, 593), (593, 600, 599, 592), (592, 599, 598, 591), (591, 598, 597, 590), (590, 597, 596, 589), (589, 596, 595, 588), (601, 608, 607, 600), (600, 607, 606, 599), (599, 606, 605, 598), (598, 605, 604, 597), (597, 604, 603, 596), (596, 603, 602, 595), (608, 615, 614, 607), (607, 614, 613, 606), (606, 613, 612, 605), (605, 612, 611, 604), (604, 611, 610, 603), (603, 610, 609, 602), (558, 594, 587), (581, 588, 580), (558, 601, 594), (588, 595, 580), (558, 608, 601), (595, 602, 580), (558, 615, 608), (602, 609, 580), (630, 627, 638), (631, 625, 628), (634, 630, 638), (631, 628, 632), (636, 640, 639, 635), (637, 641, 640, 636), (617, 636, 635, 618), (616, 637, 636, 617), (620, 617, 618, 621), (619, 616, 617, 620), (623, 620, 621, 624), (622, 619, 620, 623), (626, 623, 624, 627), (625, 622, 623, 626), (629, 626, 627, 630), (628, 625, 626, 629), (633, 629, 630, 634), (632, 628, 629, 633), (631, 622, 625), (627, 624, 638), (631, 619, 622), (624, 621, 638), (631, 616, 619), (621, 618, 638), (631, 637, 616), (618, 635, 638), (631, 641, 637), (635, 639, 638), (631, 632, 641), (641, 632, 633, 640), (640, 633, 634, 639), (639, 634, 638), (648, 655, 654, 647), (647, 654, 653, 646), (646, 653, 652, 645), (645, 652, 651, 644), (644, 651, 650, 643), (643, 650, 649, 642), (655, 662, 661, 654), (654, 661, 660, 653), (653, 660, 659, 652), (652, 659, 658, 651), (651, 658, 657, 650), (650, 657, 656, 649), (662, 670, 669, 661), (661, 669, 668, 660), (660, 668, 667, 659), (659, 667, 666, 658), (658, 666, 665, 657), (657, 665, 664, 656), (670, 677, 676, 669), (669, 676, 675, 668), (668, 675, 674, 667), (667, 674, 673, 666), (666, 673, 672, 665), (665, 672, 671, 664), (677, 684, 683, 676), (676, 683, 682, 675), (675, 682, 681, 674), (674, 681, 680, 673), (673, 680, 679, 672), (672, 679, 678, 671), (684, 692, 691, 683), (683, 691, 690, 682), (682, 690, 689, 681), (681, 689, 688, 680), (680, 688, 687, 679), (679, 687, 686, 678), (692, 699, 698, 691), (691, 698, 697, 690), (690, 697, 696, 689), (689, 696, 695, 688), (688, 695, 694, 687), (687, 694, 693, 686), (699, 706, 705, 698), (698, 705, 704, 697), (697, 704, 703, 696), (696, 703, 702, 695), (695, 702, 701, 694), (694, 701, 700, 693), (706, 713, 712, 705), (705, 712, 711, 704), (704, 711, 710, 703), (703, 710, 709, 702), (702, 709, 708, 701), (701, 708, 707, 700), (713, 720, 719, 712), (712, 719, 718, 711), (711, 718, 717, 710), (710, 717, 716, 709), (709, 716, 715, 708), (708, 715, 714, 707), (720, 727, 726, 719), (719, 726, 725, 718), (718, 725, 724, 717), (717, 724, 723, 716), (716, 723, 722, 715), (715, 722, 721, 714), (727, 734, 733, 726), (726, 733, 732, 725), (725, 732, 731, 724), (724, 731, 730, 723), (723, 730, 729, 722), (722, 729, 728, 721), (734, 741, 740, 733), (733, 740, 739, 732), (732, 739, 738, 731), (731, 738, 737, 730), (730, 737, 736, 729), (729, 736, 735, 728), (741, 748, 747, 740), (740, 747, 746, 739), (739, 746, 745, 738), (738, 745, 744, 737), (737, 744, 743, 736), (736, 743, 742, 735), (748, 755, 754, 747), (747, 754, 753, 746), (746, 753, 752, 745), (745, 752, 751, 744), (744, 751, 750, 743), (743, 750, 749, 742), (663, 655, 648), (642, 649, 685), (663, 662, 655), (649, 656, 685), (663, 670, 662), (656, 664, 685), (663, 677, 670), (664, 671, 685), (663, 684, 677), (671, 678, 685), (663, 692, 684), (678, 686, 685), (663, 699, 692), (686, 693, 685), (663, 706, 699), (693, 700, 685), (663, 713, 706), (700, 707, 685), (663, 720, 713), (707, 714, 685), (663, 727, 720), (714, 721, 685), (663, 734, 727), (721, 728, 685), (663, 741, 734), (728, 735, 685), (663, 748, 741), (735, 742, 685), (663, 755, 748), (742, 749, 685), (663, 648, 755), (755, 648, 647, 754), (754, 647, 646, 753), (753, 646, 645, 752), (752, 645, 644, 751), (751, 644, 643, 750), (750, 643, 642, 749), (749, 642, 685), (761, 768, 767, 760), (760, 767, 766, 759), (759, 766, 765, 758), (764, 771, 770, 763), (763, 770, 769, 762), (762, 769, 768, 761), (771, 779, 778, 770), (770, 778, 777, 769), (769, 777, 776, 768), (768, 776, 775, 767), (767, 775, 774, 766), (766, 774, 773, 765), (779, 786, 785, 778), (778, 785, 784, 777), (777, 784, 783, 776), (776, 783, 782, 775), (775, 782, 781, 774), (774, 781, 780, 773), (786, 793, 792, 785), (785, 792, 791, 784), (784, 791, 790, 783), (783, 790, 789, 782), (782, 789, 788, 781), (781, 788, 787, 780), (793, 800, 799, 792), (792, 799, 798, 791), (791, 798, 797, 790), (790, 797, 796, 789), (789, 796, 795, 788), (788, 795, 794, 787), (800, 807, 806, 799), (799, 806, 805, 798), (798, 805, 804, 797), (797, 804, 803, 796), (796, 803, 802, 795), (795, 802, 801, 794), (807, 814, 813, 806), (806, 813, 812, 805), (805, 812, 811, 804), (804, 811, 810, 803), (803, 810, 809, 802), (802, 809, 808, 801), (814, 821, 820, 813), (813, 820, 819, 812), (812, 819, 818, 811), (811, 818, 817, 810), (810, 817, 816, 809), (809, 816, 815, 808), (757, 758, 772), (758, 765, 772), (756, 771, 764), (756, 779, 771), (765, 773, 772), (756, 786, 779), (773, 780, 772), (756, 793, 786), (780, 787, 772), (756, 800, 793), (787, 794, 772), (756, 807, 800), (794, 801, 772), (756, 814, 807), (801, 808, 772), (756, 821, 814), (808, 815, 772), (815, 822, 772), (829, 838, 839, 830), (823, 832, 833, 824), (830, 839, 840, 831), (824, 833, 834, 825), (825, 834, 835, 826), (826, 835, 836, 827), (827, 836, 837, 828), (828, 837, 838, 829), (837, 846, 847, 838), (839, 848, 849, 840), (832, 841, 842, 833), (834, 843, 844, 835), (861, 919, 917, 853), (838, 847, 848, 839), (833, 842, 843, 834), (854, 918, 921, 863), (847, 855, 856, 848), (842, 851, 852, 843), (846, 854, 855, 847), (848, 856, 857, 849), (841, 850, 851, 842), (843, 852, 853, 844), (854, 863, 864, 855), (856, 865, 866, 857), (850, 858, 859, 851), (852, 860, 861, 853), (855, 864, 865, 856), (851, 859, 860, 852), (860, 869, 870, 861), (862, 871, 872, 863), (864, 873, 874, 865), (859, 868, 869, 860), (861, 870, 871, 862), (863, 872, 873, 864), (865, 874, 875, 866), (858, 867, 868, 859), (868, 877, 878, 869), (870, 879, 880, 871), (872, 881, 882, 873), (874, 883, 884, 875), (867, 876, 877, 868), (869, 878, 879, 870), (871, 880, 881, 872), (873, 882, 883, 874), (876, 885, 886, 877), (878, 887, 888, 879), (880, 889, 890, 881), (882, 891, 892, 883), (877, 886, 887, 878), (879, 888, 889, 880), (881, 890, 891, 882), (883, 892, 893, 884), (886, 895, 896, 887), (896, 995, 899, 887), (891, 994, 996, 900), (892, 901, 902, 893), (885, 894, 895, 886), (909, 1001, 1000, 908), (908, 1000, 999, 907), (891, 900, 901, 892), (894, 903, 904, 895), (907, 999, 998, 906), (906, 998, 997, 905), (900, 909, 910, 901), (895, 904, 905, 896), (905, 997, 995, 896), (900, 996, 1001, 909), (901, 910, 911, 902), (911, 910, 912), (910, 909, 912), (909, 908, 912), (908, 907, 912), (907, 906, 912), (906, 905, 912), (905, 904, 912), (904, 903, 912), (862, 920, 919, 861), (863, 921, 920, 862), (853, 917, 915, 844), (846, 916, 918, 854), (844, 915, 845, 835), (837, 914, 916, 846), (835, 845, 913, 836), (836, 913, 914, 837), (918, 928, 931, 921), (919, 929, 927, 917), (920, 930, 929, 919), (921, 931, 930, 920), (917, 927, 925, 915), (916, 926, 928, 918), (915, 925, 922, 845), (913, 923, 924, 914), (845, 922, 923, 913), (914, 924, 926, 916), (928, 938, 941, 931), (929, 939, 937, 927), (930, 940, 939, 929), (931, 941, 940, 930), (927, 937, 935, 925), (926, 936, 938, 928), (925, 935, 932, 922), (923, 933, 934, 924), (922, 932, 933, 923), (924, 934, 936, 926), (938, 948, 951, 941), (939, 949, 947, 937), (940, 950, 949, 939), (941, 951, 950, 940), (937, 947, 945, 935), (936, 946, 948, 938), (935, 945, 942, 932), (933, 943, 944, 934), (932, 942, 943, 933), (934, 944, 946, 936), (948, 958, 961, 951), (949, 959, 957, 947), (950, 960, 959, 949), (951, 961, 960, 950), (947, 957, 955, 945), (946, 956, 958, 948), (945, 955, 952, 942), (943, 953, 954, 944), (942, 952, 953, 943), (944, 954, 956, 946), (958, 968, 971, 961), (959, 969, 967, 957), (960, 970, 969, 959), (961, 971, 970, 960), (957, 967, 965, 955), (956, 966, 968, 958), (955, 965, 962, 952), (953, 963, 964, 954), (952, 962, 963, 953), (954, 964, 966, 956), (968, 978, 981, 971), (969, 979, 977, 967), (970, 980, 979, 969), (971, 981, 980, 970), (967, 977, 975, 965), (966, 976, 978, 968), (965, 975, 972, 962), (963, 973, 974, 964), (962, 972, 973, 963), (964, 974, 976, 966), (978, 988, 991, 981), (979, 989, 987, 977), (980, 990, 989, 979), (981, 991, 990, 980), (977, 987, 985, 975), (976, 986, 988, 978), (975, 985, 982, 972), (973, 983, 984, 974), (972, 982, 983, 973), (974, 984, 986, 976), (984, 992, 986), (984, 983, 992), (983, 982, 992), (985, 992, 982), (985, 987, 992), (987, 989, 992), (990, 992, 989), (991, 992, 990), (988, 986, 992), (988, 992, 991), (887, 899, 898, 888), (888, 898, 897, 889), (889, 897, 993, 890), (890, 993, 994, 891), (996, 1008, 1013, 1001), (997, 1009, 1007, 995), (993, 1005, 1006, 994), (897, 1002, 1005, 993), (898, 1003, 1002, 897), (899, 1004, 1003, 898), (995, 1007, 1004, 899), (994, 1006, 1008, 996), (1001, 1013, 1012, 1000), (1000, 1012, 1011, 999), (999, 1011, 1010, 998), (998, 1010, 1009, 997), (1008, 1020, 1025, 1013), (1009, 1021, 1019, 1007), (1005, 1017, 1018, 1006), (1002, 1014, 1017, 1005), (1003, 1015, 1014, 1002), (1004, 1016, 1015, 1003), (1007, 1019, 1016, 1004), (1006, 1018, 1020, 1008), (1013, 1025, 1024, 1012), (1012, 1024, 1023, 1011), (1011, 1023, 1022, 1010), (1010, 1022, 1021, 1009), (1020, 1032, 1037, 1025), (1021, 1033, 1031, 1019), (1017, 1029, 1030, 1018), (1014, 1026, 1029, 1017), (1015, 1027, 1026, 1014), (1016, 1028, 1027, 1015), (1019, 1031, 1028, 1016), (1018, 1030, 1032, 1020), (1025, 1037, 1036, 1024), (1024, 1036, 1035, 1023), (1023, 1035, 1034, 1022), (1022, 1034, 1033, 1021), (1032, 1044, 1049, 1037), (1033, 1045, 1043, 1031), (1029, 1041, 1042, 1030), (1026, 1038, 1041, 1029), (1027, 1039, 1038, 1026), (1028, 1040, 1039, 1027), (1031, 1043, 1040, 1028), (1030, 1042, 1044, 1032), (1037, 1049, 1048, 1036), (1036, 1048, 1047, 1035), (1035, 1047, 1046, 1034), (1034, 1046, 1045, 1033), (1044, 1056, 1061, 1049), (1045, 1057, 1055, 1043), (1041, 1053, 1054, 1042), (1038, 1050, 1053, 1041), (1039, 1051, 1050, 1038), (1040, 1052, 1051, 1039), (1043, 1055, 1052, 1040), (1042, 1054, 1056, 1044), (1049, 1061, 1060, 1048), (1048, 1060, 1059, 1047), (1047, 1059, 1058, 1046), (1046, 1058, 1057, 1045), (1056, 1068, 1073, 1061), (1057, 1069, 1067, 1055), (1053, 1065, 1066, 1054), (1050, 1062, 1065, 1053), (1051, 1063, 1062, 1050), (1052, 1064, 1063, 1051), (1055, 1067, 1064, 1052), (1054, 1066, 1068, 1056), (1061, 1073, 1072, 1060), (1060, 1072, 1071, 1059), (1059, 1071, 1070, 1058), (1058, 1070, 1069, 1057), (1068, 1080, 1085, 1073), (1069, 1081, 1079, 1067), (1065, 1077, 1078, 1066), (1062, 1074, 1077, 1065), (1063, 1075, 1074, 1062), (1064, 1076, 1075, 1063), (1067, 1079, 1076, 1064), (1066, 1078, 1080, 1068), (1073, 1085, 1084, 1072), (1072, 1084, 1083, 1071), (1071, 1083, 1082, 1070), (1070, 1082, 1081, 1069), (1080, 1078, 1086), (1078, 1077, 1086), (1077, 1074, 1086), (1074, 1075, 1086), (1075, 1076, 1086), (1079, 1086, 1076), (1079, 1081, 1086), (1082, 1086, 1081), (1083, 1086, 1082), (1084, 1086, 1083), (1085, 1086, 1084), (1080, 1086, 1085)])
me_cube.polygons.foreach_set('use_smooth', [True] * 1172)
me_cube.polygons.foreach_set('material_index', [0, 0, 0, 0, 0, 0, 0, 0, 0, 0, 0, 0, 0, 0, 0, 0, 0, 0, 0, 0, 0, 0, 0, 0, 0, 0, 0, 0, 0, 0, 0, 0, 0, 0, 0, 0, 0, 0, 0, 0, 0, 0, 0, 0, 0, 0, 0, 0, 0, 0, 0, 0, 0, 0, 0, 0, 0, 0, 0, 0, 0, 0, 0, 0, 1, 1, 1, 1, 1, 1, 1, 1, 1, 1, 1, 1, 1, 1, 1, 1, 1, 1, 1, 1, 1, 1, 1, 1, 1, 1, 1, 1, 1, 1, 1, 1, 2, 2, 2, 2, 2, 2, 2, 2, 2, 2, 2, 2, 2, 2, 2, 2, 2, 2, 2, 2, 2, 2, 2, 2, 2, 2, 2, 2, 2, 2, 2, 2, 0, 0, 0, 0, 0, 0, 0, 0, 0, 0, 0, 0, 0, 0, 0, 0, 0, 0, 0, 0, 0, 0, 0, 0, 0, 0, 0, 0, 0, 0, 0, 0, 0, 0, 0, 0, 0, 0, 0, 0, 0, 0, 0, 0, 0, 0, 0, 0, 0, 0, 0, 0, 0, 0, 0, 0, 0, 0, 0, 0, 0, 0, 0, 0, 0, 0, 0, 0, 0, 0, 0, 0, 0, 0, 0, 0, 0, 0, 0, 0, 0, 0, 0, 0, 0, 0, 0, 0, 0, 0, 0, 1, 0, 1, 0, 1, 0, 1, 0, 1, 0, 1, 0, 1, 0, 1, 0, 1, 0, 1, 0, 1, 0, 1, 0, 1, 0, 1, 0, 1, 0, 0, 0, 0, 0, 0, 0, 1, 3, 3, 3, 3, 3, 3, 3, 3, 3, 3, 3, 3, 3, 3, 3, 3, 3, 3, 3, 3, 3, 3, 3, 3, 3, 3, 3, 3, 3, 3, 3, 3, 3, 3, 3, 3, 3, 3, 3, 3, 3, 3, 3, 3, 3, 3, 3, 3, 3, 3, 3, 3, 3, 3, 3, 3, 3, 3, 3, 3, 3, 3, 3, 3, 3, 3, 0, 0, 0, 0, 0, 0, 0, 0, 0, 0, 0, 0, 0, 0, 0, 0, 0, 0, 0, 0, 0, 0, 0, 0, 0, 0, 0, 0, 0, 0, 0, 0, 0, 0, 0, 0, 0, 0, 0, 0, 0, 0, 0, 0, 0, 0, 0, 0, 0, 0, 0, 0, 0, 0, 0, 0, 0, 0, 0, 0, 0, 0, 0, 0, 0, 0, 0, 0, 0, 0, 0, 0, 0, 0, 0, 0, 0, 0, 0, 0, 0, 0, 0, 0, 0, 0, 0, 0, 0, 0, 0, 0, 0, 0, 0, 0, 0, 0, 0, 0, 0, 0, 0, 0, 0, 0, 0, 0, 0, 0, 0, 0, 0, 0, 0, 0, 0, 0, 0, 0, 0, 0, 0, 0, 0, 0, 0, 0, 0, 0, 0, 0, 0, 0, 0, 0, 0, 0, 0, 0, 0, 0, 0, 0, 0, 0, 0, 0, 0, 0, 0, 0, 0, 0, 0, 0, 0, 0, 0, 0, 0, 0, 0, 0, 0, 0, 0, 0, 0, 0, 0, 0, 0, 0, 0, 0, 0, 0, 0, 0, 0, 0, 0, 0, 0, 0, 0, 0, 0, 0, 0, 0, 0, 0, 0, 0, 0, 0, 0, 0, 0, 0, 0, 0, 0, 0, 0, 0, 0, 0, 0, 0, 0, 0, 0, 0, 0, 0, 0, 0, 0, 0, 0, 0, 0, 0, 0, 0, 0, 0, 0, 0, 0, 0, 0, 0, 0, 0, 0, 0, 0, 0, 0, 0, 0, 0, 0, 0, 0, 0, 0, 0, 0, 0, 0, 0, 0, 0, 0, 0, 0, 0, 0, 0, 0, 0, 0, 0, 0, 0, 0, 0, 0, 0, 0, 0, 0, 0, 0, 0, 0, 0, 0, 0, 0, 0, 0, 0, 0, 0, 0, 0, 0, 0, 0, 0, 0, 0, 0, 0, 0, 0, 0, 0, 0, 0, 0, 0, 0, 0, 0, 0, 0, 0, 0, 0, 0, 0, 0, 0, 0, 0, 0, 0, 0, 0, 0, 0, 1, 1, 1, 1, 1, 1, 1, 1, 1, 1, 1, 1, 1, 1, 1, 1, 1, 1, 1, 1, 1, 1, 1, 1, 1, 1, 1, 1, 1, 1, 1, 1, 2, 2, 2, 2, 2, 2, 2, 2, 2, 2, 2, 2, 2, 2, 2, 2, 2, 2, 2, 2, 2, 2, 2, 2, 2, 2, 2, 2, 2, 2, 2, 2, 0, 0, 0, 0, 0, 0, 0, 0, 0, 0, 0, 0, 0, 0, 0, 0, 0, 0, 0, 0, 0, 0, 0, 0, 0, 0, 0, 0, 0, 0, 0, 0, 0, 0, 0, 0, 0, 0, 0, 0, 0, 0, 0, 0, 0, 0, 0, 0, 0, 0, 0, 0, 0, 0, 0, 0, 0, 0, 0, 0, 0, 0, 0, 0, 0, 0, 0, 0, 0, 0, 0, 0, 0, 0, 0, 0, 0, 0, 0, 0, 0, 0, 0, 0, 0, 0, 0, 0, 0, 0, 0, 1, 0, 1, 0, 1, 0, 1, 0, 1, 0, 1, 0, 1, 0, 1, 0, 1, 0, 1, 0, 1, 0, 1, 0, 1, 0, 1, 0, 1, 0, 0, 0, 0, 0, 0, 0, 1, 3, 3, 3, 3, 3, 3, 3, 3, 3, 3, 3, 3, 3, 3, 3, 3, 3, 3, 3, 3, 3, 3, 3, 3, 3, 3, 3, 3, 3, 3, 3, 3, 3, 3, 3, 3, 3, 3, 3, 3, 3, 3, 3, 3, 3, 3, 3, 3, 3, 3, 3, 3, 3, 3, 3, 3, 3, 3, 3, 3, 3, 3, 3, 3, 3, 3, 0, 0, 0, 0, 0, 0, 0, 0, 0, 0, 0, 0, 0, 0, 0, 0, 0, 0, 0, 0, 0, 0, 0, 0, 0, 0, 0, 0, 0, 0, 0, 0, 0, 0, 0, 0, 0, 0, 0, 0, 0, 0, 0, 0, 0, 0, 0, 0, 0, 0, 0, 0, 0, 0, 0, 0, 0, 0, 0, 0, 0, 0, 0, 0, 0, 0, 0, 0, 0, 0, 0, 0, 0, 0, 0, 0, 0, 0, 0, 0, 0, 0, 0, 0, 0, 0, 0, 0, 0, 0, 0, 0, 0, 0, 0, 0, 0, 0, 0, 0, 0, 0, 0, 0, 0, 0, 0, 0, 0, 0, 0, 0, 0, 0, 0, 0, 0, 0, 0, 0, 0, 0, 0, 0, 0, 0, 0, 0, 0, 0, 0, 0, 0, 0, 0, 0, 0, 0, 0, 0, 0, 0, 0, 0, 0, 0, 0, 0, 0, 0, 0, 0, 0, 0, 0, 0, 0, 0, 0, 0, 0, 0, 0, 0, 0, 0, 0, 0, 0, 0, 0, 0, 0, 0, 0, 0, 0, 0, 0, 0, 0, 0, 0, 0, 0, 0, 0, 0, 0, 0, 0, 0, 0, 0, 0, 0, 0, 0, 0, 0, 0, 0, 0, 0, 0, 0, 0, 0, 0, 0, 0, 0, 0, 0, 0, 0, 0, 0, 0, 0, 0, 0, 0, 0, 0, 0, 0, 0, 0, 0, 0, 0, 0, 0, 0, 0, 0, 0, 0, 0, 0, 0, 0, 0, 0, 0, 0, 0, 0, 0, 0, 0, 0, 0, 0, 0, 0, 0, 0, 0, 0, 0, 0, 0])
me_cube.materials.append(mat_fur_dark)
me_cube.materials.append(mat_fur_light)
me_cube.materials.append(mat_beadeyes)
me_cube.materials.append(mat_fur_nose)
me_cube.use_remesh_preserve_volume = False
me_cube.use_remesh_preserve_attributes = False
me_cube.use_mirror_vertex_groups = False
me_cube.update()
arm_armature = bpy.data.armatures.new('Armature')  # bones are not reproduced

# ---- objects
ob_armature = bpy.data.objects.new('Armature', arm_armature)
ob_cube = bpy.data.objects.new('Cube', me_cube)
ob_lamp = bpy.data.objects.new('Lamp', light_lamp)
ob_camera = bpy.data.objects.new('Camera', cam_camera)

# ---- transforms, parenting, visibility, modifiers, constraints
ob_armature.location = (0.0, -9.313e-10, 0.0)
ob_armature.show_in_front = True
ob_armature.lineart.crease_threshold = 0.0
ob_cube.parent = ob_armature
ob_cube.location = (0.0, 0.0, 0.0)
ob_cube.lock_rotations_4d = False
ob_cube.empty_display_type = 'ARROWS'
ob_cube.lineart.crease_threshold = 0.0
_vg = ob_cube.vertex_groups.new(name='Ears')
_vg.add([107, 108, 109, 110, 111, 112, 113, 114, 115, 116, 117, 118, 119, 120, 121, 122, 123, 124, 125, 126, 127, 128, 129, 130, 131, 132, 133, 134, 135, 136, 137, 138, 139, 140, 141, 142, 143, 144, 145, 146, 147, 148, 149, 150, 151, 152, 153, 154, 155, 156, 157, 158, 159, 160, 161, 162, 163, 164, 165, 166, 167, 168, 169, 170, 171, 172, 173, 174, 175, 176, 177, 178, 179, 180, 181, 182, 183, 184, 185, 186, 187, 188, 189, 190, 191, 192, 193, 194, 195, 196, 197, 198, 199, 200, 201, 202, 203, 204, 205, 206, 207, 208, 209, 210, 211, 212, 213, 214, 215, 216, 217, 218, 219, 220, 642, 643, 644, 645, 646, 647, 648, 649, 650, 651, 652, 653, 654, 655, 656, 657, 658, 659, 660, 661, 662, 663, 664, 665, 666, 667, 668, 669, 670, 671, 672, 673, 674, 675, 676, 677, 678, 679, 680, 681, 682, 683, 684, 685, 686, 687, 688, 689, 690, 691, 692, 693, 694, 695, 696, 697, 698, 699, 700, 701, 702, 703, 704, 705, 706, 707, 708, 709, 710, 711, 712, 713, 714, 715, 716, 717, 718, 719, 720, 721, 722, 723, 724, 725, 726, 727, 728, 729, 730, 731, 732, 733, 734, 735, 736, 737, 738, 739, 740, 741, 742, 743, 744, 745, 746, 747, 748, 749, 750, 751, 752, 753, 754, 755], 1.0, 'REPLACE')
_vg = ob_cube.vertex_groups.new(name='Head')
_vg.add([0, 1, 2, 3, 4, 5, 6, 7, 8, 9, 10, 11, 12, 13, 14, 15, 16, 17, 18, 19, 20, 21, 22, 23, 24, 25, 26, 27, 28, 29, 30, 31, 32, 33, 34, 35, 36, 37, 38, 39, 40, 41, 42, 43, 44, 45, 46, 47, 48, 49, 50, 51, 52, 53, 54, 55, 56, 57, 58, 59, 60, 61, 62, 63, 64, 65, 66, 67, 68, 69, 70, 71, 72, 73, 74, 75, 76, 77, 78, 79, 80, 81, 82, 83, 84, 85, 86, 87, 88, 89, 90, 91, 92, 93, 94, 95, 96, 97, 98, 99, 100, 101, 102, 103, 104, 105, 106, 107, 108, 109, 110, 111, 112, 113, 114, 115, 116, 117, 118, 119, 120, 121, 122, 123, 124, 125, 126, 127, 128, 129, 130, 131, 132, 133, 134, 135, 136, 137, 138, 139, 140, 141, 142, 143, 144, 145, 146, 147, 148, 149, 150, 151, 152, 153, 154, 155, 156, 157, 158, 159, 160, 161, 162, 163, 164, 165, 166, 167, 168, 169, 170, 171, 172, 173, 174, 175, 176, 177, 178, 179, 180, 181, 182, 183, 184, 185, 186, 187, 188, 189, 190, 191, 192, 193, 194, 195, 196, 197, 198, 199, 200, 201, 202, 203, 204, 205, 206, 207, 208, 209, 210, 211, 212, 213, 214, 215, 216, 217, 218, 219, 220, 221, 222, 223, 224, 225, 226, 227, 228, 229, 230, 231, 232, 233, 234, 235, 236, 237, 238, 239, 240, 241, 242, 243, 244, 245, 246, 247, 248, 249, 250, 251, 252, 253, 254, 255, 256, 257, 258, 259, 260, 261, 262, 263, 264, 265, 266, 267, 268, 269, 270, 271, 272, 273, 274, 275, 276, 277, 278, 279, 280, 281, 282, 283, 284, 285, 515, 516, 517, 518, 519, 520, 521, 522, 523, 524, 525, 526, 527, 528, 529, 530, 531, 532, 533, 534, 535, 536, 537, 538, 539, 540, 541, 542, 543, 544, 545, 546, 547, 548, 549, 550, 551, 552, 553, 554, 555, 556, 557, 558, 559, 560, 561, 562, 563, 564, 565, 566, 567, 568, 569, 570, 571, 572, 573, 574, 575, 576, 577, 578, 579, 580, 581, 582, 583, 584, 585, 586, 587, 588, 589, 590, 591, 592, 593, 594, 595, 596, 597, 598, 599, 600, 601, 602, 603, 604, 605, 606, 607, 608, 609, 610, 611, 612, 613, 614, 615, 616, 617, 618, 619, 620, 621, 622, 623, 624, 625, 626, 627, 628, 629, 630, 631, 632, 633, 634, 635, 636, 637, 638, 639, 640, 641, 642, 643, 644, 645, 646, 647, 648, 649, 650, 651, 652, 653, 654, 655, 656, 657, 658, 659, 660, 661, 662, 663, 664, 665, 666, 667, 668, 669, 670, 671, 672, 673, 674, 675, 676, 677, 678, 679, 680, 681, 682, 683, 684, 685, 686, 687, 688, 689, 690, 691, 692, 693, 694, 695, 696, 697, 698, 699, 700, 701, 702, 703, 704, 705, 706, 707, 708, 709, 710, 711, 712, 713, 714, 715, 716, 717, 718, 719, 720, 721, 722, 723, 724, 725, 726, 727, 728, 729, 730, 731, 732, 733, 734, 735, 736, 737, 738, 739, 740, 741, 742, 743, 744, 745, 746, 747, 748, 749, 750, 751, 752, 753, 754, 755, 756, 757, 758, 759, 760, 761, 762, 763, 764, 765, 766, 767, 768, 769, 770, 771, 772, 773, 774, 775, 776, 777, 778, 779, 780, 781, 782, 783, 784, 785, 786, 787, 788, 789, 790, 791, 792, 793, 794, 795, 796, 797, 798, 799, 800, 801, 802, 803, 804, 805, 806, 807, 808, 809, 810, 811, 812, 813, 814, 815, 816, 817, 818, 819, 820, 821, 822, 823, 824, 825, 826, 827, 828, 829, 830, 831, 832, 833, 834, 835, 836, 837, 838, 839, 840], 1.0, 'REPLACE')
_vg = ob_cube.vertex_groups.new(name='Mouth')
_vg.add([35, 50, 51, 52, 53, 54, 55, 56, 57, 58, 59, 60, 61, 62, 63, 64, 65, 66, 67, 68, 69, 70, 71, 72, 73, 74, 75, 76, 77, 78, 79, 80, 558, 580, 581, 582, 583, 584, 585, 586, 587, 588, 589, 590, 591, 592, 593, 594, 595, 596, 597, 598, 599, 600, 601, 602, 603, 604, 605, 606, 607, 608, 609, 610, 611, 612, 613, 614, 615], 1.0, 'REPLACE')
_vg = ob_cube.vertex_groups.new(name='Eyes')
_vg.add([81, 82, 83, 84, 85, 86, 87, 88, 89, 90, 91, 92, 93, 94, 95, 96, 97, 98, 99, 100, 101, 102, 103, 104, 105, 106, 616, 617, 618, 619, 620, 621, 622, 623, 624, 625, 626, 627, 628, 629, 630, 631, 632, 633, 634, 635, 636, 637, 638, 639, 640, 641], 1.0, 'REPLACE')
_vg = ob_cube.vertex_groups.new(name='Body')
_vg.add([272, 273, 274, 275, 276, 277, 278, 279, 280, 281, 282, 283, 284, 285, 286, 287, 288, 289, 290, 291, 292, 293, 294, 295, 296, 297, 298, 299, 300, 301, 302, 303, 304, 305, 306, 307, 308, 309, 310, 311, 312, 313, 314, 315, 316, 317, 318, 319, 320, 321, 322, 323, 324, 325, 326, 327, 328, 329, 330, 331, 332, 333, 334, 335, 336, 337, 338, 339, 340, 341, 342, 343, 344, 345, 346, 347, 348, 349, 350, 351, 352, 353, 354, 355, 356, 357, 358, 359, 360, 361, 362, 363, 364, 365, 366, 367, 368, 369, 370, 371, 372, 373, 374, 375, 376, 377, 378, 379, 380, 381, 382, 383, 384, 385, 386, 387, 388, 389, 390, 391, 392, 393, 394, 395, 396, 397, 398, 399, 400, 401, 402, 403, 404, 405, 406, 407, 408, 409, 410, 411, 412, 413, 414, 415, 416, 417, 418, 419, 420, 421, 422, 423, 424, 425, 426, 427, 428, 429, 430, 431, 432, 433, 434, 435, 436, 437, 438, 439, 440, 441, 442, 443, 444, 445, 446, 447, 448, 449, 450, 451, 452, 453, 454, 455, 456, 457, 458, 459, 460, 461, 462, 463, 464, 465, 466, 467, 468, 469, 470, 471, 472, 473, 474, 475, 476, 477, 478, 479, 480, 481, 482, 483, 484, 485, 486, 487, 488, 489, 490, 491, 492, 493, 494, 495, 496, 497, 498, 499, 500, 501, 502, 503, 504, 505, 506, 507, 508, 509, 510, 511, 512, 513, 514, 823, 824, 825, 826, 827, 828, 829, 830, 831, 832, 833, 834, 835, 836, 837, 838, 839, 840, 841, 842, 843, 844, 845, 846, 847, 848, 849, 850, 851, 852, 853, 854, 855, 856, 857, 858, 859, 860, 861, 862, 863, 864, 865, 866, 867, 868, 869, 870, 871, 872, 873, 874, 875, 876, 877, 878, 879, 880, 881, 882, 883, 884, 885, 886, 887, 888, 889, 890, 891, 892, 893, 894, 895, 896, 897, 898, 899, 900, 901, 902, 903, 904, 905, 906, 907, 908, 909, 910, 911, 912, 913, 914, 915, 916, 917, 918, 919, 920, 921, 922, 923, 924, 925, 926, 927, 928, 929, 930, 931, 932, 933, 934, 935, 936, 937, 938, 939, 940, 941, 942, 943, 944, 945, 946, 947, 948, 949, 950, 951, 952, 953, 954, 955, 956, 957, 958, 959, 960, 961, 962, 963, 964, 965, 966, 967, 968, 969, 970, 971, 972, 973, 974, 975, 976, 977, 978, 979, 980, 981, 982, 983, 984, 985, 986, 987, 988, 989, 990, 991, 992, 993, 994, 995, 996, 997, 998, 999, 1000, 1001, 1002, 1003, 1004, 1005, 1006, 1007, 1008, 1009, 1010, 1011, 1012, 1013, 1014, 1015, 1016, 1017, 1018, 1019, 1020, 1021, 1022, 1023, 1024, 1025, 1026, 1027, 1028, 1029, 1030, 1031, 1032, 1033, 1034, 1035, 1036, 1037, 1038, 1039, 1040, 1041, 1042, 1043, 1044, 1045, 1046, 1047, 1048, 1049, 1050, 1051, 1052, 1053, 1054, 1055, 1056, 1057, 1058, 1059, 1060, 1061, 1062, 1063, 1064, 1065, 1066, 1067, 1068, 1069, 1070, 1071, 1072, 1073, 1074, 1075, 1076, 1077, 1078, 1079, 1080, 1081, 1082, 1083, 1084, 1085, 1086], 1.0, 'REPLACE')
_vg = ob_cube.vertex_groups.new(name='Pelvis')
for _i, _w in zip([292, 293, 294, 296, 297, 298, 299, 300, 301, 302, 303, 304, 305, 306, 307, 308, 309, 310, 311, 312, 313, 314, 315, 316, 317, 318, 319, 320, 321, 322, 323, 324, 325, 326, 327, 328, 329, 330, 331, 332, 333, 334, 335, 336, 337, 338, 339, 340, 346, 347, 348, 349, 357, 358, 359, 421, 422, 423, 424, 425, 426, 427, 428, 429, 430, 431, 432, 433, 434, 435, 436, 437, 438, 439, 440, 441, 443, 444, 445, 446, 447, 448, 449, 450, 451, 452, 453, 459, 461, 462, 463, 464, 465, 848, 849, 850, 851, 852, 854, 855, 856, 857, 858, 859, 860, 861, 862, 863, 864, 865, 866, 867, 868, 869, 870, 871, 872, 873, 874, 875, 876, 877, 878, 879, 880, 881, 882, 883, 884, 885, 886, 887, 888, 889, 890, 891, 892, 893, 894, 895, 896, 897, 898, 899, 900, 901, 902, 903, 904, 905, 906, 907, 908, 909, 910, 911, 912, 918, 919, 920, 921, 929, 930, 931, 993, 994, 995, 996, 997, 998, 999, 1000, 1001, 1002, 1003, 1004, 1005, 1006, 1007, 1008, 1009, 1010, 1011, 1012, 1013, 1015, 1016, 1017, 1018, 1019, 1020, 1021, 1022, 1023, 1024, 1025, 1031, 1033, 1034, 1035, 1036, 1037], [0.01931, 0.05617, 0.03993, 0.02786, 0.08093, 0.1278, 0.1974, 0.1746, 0.1233, 0.1395, 0.1636, 0.2985, 0.4801, 0.7052, 0.6523, 0.5615, 0.5125, 0.5377, 0.6125, 0.6743, 0.7574, 0.5974, 0.2893, 0.2173, 0.2828, 0.5171, 0.6466, 0.6814, 0.3219, 0.1209, 0.07446, 0.1249, 0.2627, 0.5341, 0.6334, 0.4697, 0.05697, 0.08972, 0.2266, 0.265, 0.4197, 0.4614, 0.4066, 0.3598, 0.3339, 0.3342, 0.3433, 0.3801, 0.01166, 0.06137, 0.07609, 0.08604, 0.005238, 0.04931, 0.04497, 0.09924, 0.1883, 0.3417, 0.2123, 0.3359, 0.2976, 0.2727, 0.2751, 0.2816, 0.03434, 0.06141, 0.1478, 0.07146, 0.1188, 0.21, 0.1456, 0.259, 0.2478, 0.2345, 0.2297, 0.2196, 0.009578, 0.06265, 0.01333, 0.04436, 0.08335, 0.06697, 0.128, 0.1246, 0.1181, 0.1145, 0.1094, 0.003453, 0.03726, 0.03812, 0.03574, 0.03067, 0.02431, 0.01931, 0.01524, 0.0587, 0.05617, 0.03993, 0.02786, 0.08093, 0.1278, 0.1318, 0.2146, 0.1974, 0.1746, 0.1233, 0.1395, 0.1636, 0.2985, 0.4801, 0.5269, 0.7209, 0.7052, 0.6523, 0.5615, 0.5125, 0.5377, 0.6125, 0.6743, 0.6958, 0.8047, 0.7574, 0.5974, 0.2893, 0.2173, 0.2828, 0.5171, 0.6466, 0.6861, 0.7634, 0.6814, 0.3219, 0.1209, 0.07446, 0.1249, 0.2627, 0.5341, 0.6059, 0.6809, 0.6334, 0.4697, 0.05697, 0.08971, 0.2266, 0.265, 0.4197, 0.4742, 0.4712, 0.4614, 0.4066, 0.3598, 0.3339, 0.3342, 0.3433, 0.3801, 0.3932, 0.3857, 0.01166, 0.06137, 0.07609, 0.08604, 0.005238, 0.04931, 0.04497, 0.09924, 0.1883, 0.3417, 0.2123, 0.3359, 0.2976, 0.2727, 0.2751, 0.2816, 0.03434, 0.0614, 0.1478, 0.07146, 0.1188, 0.21, 0.1456, 0.259, 0.2478, 0.2345, 0.2297, 0.2196, 0.009576, 0.06265, 0.01333, 0.04437, 0.08335, 0.06697, 0.128, 0.1246, 0.1182, 0.1145, 0.1094, 0.003458, 0.03727, 0.03813, 0.03575, 0.03068, 0.02432]): _vg.add([_i], _w, 'REPLACE')
_vg = ob_cube.vertex_groups.new(name='Spine')
for _i, _w in zip([5, 6, 12, 13, 19, 20, 26, 27, 33, 34, 41, 42, 48, 49, 272, 273, 274, 275, 276, 277, 278, 279, 280, 281, 282, 283, 284, 285, 286, 287, 288, 289, 290, 291, 292, 293, 294, 295, 296, 297, 298, 299, 300, 301, 302, 303, 304, 305, 306, 307, 308, 309, 310, 311, 312, 313, 314, 315, 316, 317, 318, 319, 341, 342, 343, 344, 345, 346, 347, 348, 349, 354, 355, 356, 357, 358, 359, 369, 520, 521, 527, 528, 535, 536, 542, 543, 549, 550, 556, 557, 564, 565, 571, 572, 577, 578, 579, 823, 824, 825, 826, 827, 828, 829, 830, 831, 832, 833, 834, 835, 836, 837, 838, 839, 840, 841, 842, 843, 844, 845, 846, 847, 848, 849, 850, 851, 852, 853, 854, 855, 856, 857, 858, 859, 860, 861, 862, 863, 864, 865, 866, 867, 868, 869, 870, 871, 872, 873, 874, 875, 876, 877, 878, 879, 880, 881, 882, 883, 884, 913, 914, 915, 916, 917, 918, 919, 920, 921, 926, 927, 928, 929, 930, 931, 941], [0.03336, 0.1347, 0.02631, 0.1183, 0.01639, 0.09119, 0.01199, 0.07577, 0.01906, 0.09217, 0.03274, 0.1204, 0.04658, 0.1448, 0.179, 0.1551, 0.1122, 0.08521, 0.1125, 0.1533, 0.1835, 0.285, 0.2424, 0.1551, 0.09962, 0.1534, 0.2313, 0.2742, 0.5665, 0.486, 0.3205, 0.1265, 0.3098, 0.4485, 0.5141, 0.6911, 0.5422, 0.2109, 0.2311, 0.4694, 0.5536, 0.647, 0.557, 0.335, 0.2542, 0.327, 0.3938, 0.2937, 0.1778, 0.1526, 0.111, 0.1006, 0.1148, 0.125, 0.1103, 0.05063, 0.03861, 0.01996, 0.01499, 0.02648, 0.04014, 0.04245, 0.09609, 0.1215, 0.1601, 0.1664, 0.1029, 0.1437, 0.1607, 0.1453, 0.1801, 0.02593, 0.02171, 0.07395, 0.07161, 0.09653, 0.09801, 0.01444, 0.03376, 0.1329, 0.03335, 0.1347, 0.02631, 0.1183, 0.01639, 0.09118, 0.01198, 0.07576, 0.01904, 0.09216, 0.03271, 0.1204, 0.04655, 0.1448, 0.002147, 0.05322, 0.17, 0.1697, 0.179, 0.1551, 0.1122, 0.08521, 0.1125, 0.1533, 0.1835, 0.1963, 0.2903, 0.285, 0.2424, 0.1551, 0.09962, 0.1534, 0.2313, 0.2742, 0.2923, 0.5903, 0.5665, 0.486, 0.3205, 0.1265, 0.3098, 0.4485, 0.5141, 0.5238, 0.7298, 0.6911, 0.5422, 0.2109, 0.2311, 0.4694, 0.5536, 0.5808, 0.6575, 0.647, 0.557, 0.335, 0.2542, 0.327, 0.3938, 0.2937, 0.2653, 0.1812, 0.1778, 0.1526, 0.111, 0.1006, 0.1148, 0.125, 0.1103, 0.1014, 0.05338, 0.05063, 0.03861, 0.01996, 0.01499, 0.02648, 0.04014, 0.04245, 0.04269, 0.09609, 0.1215, 0.1601, 0.1664, 0.1029, 0.1437, 0.1607, 0.1453, 0.1801, 0.02593, 0.02171, 0.07395, 0.07161, 0.09653, 0.09801, 0.01444]): _vg.add([_i], _w, 'REPLACE')
_vg = ob_cube.vertex_groups.new(name='Neck')
for _i, _w in zip([5, 6, 12, 13, 19, 20, 26, 27, 33, 34, 41, 42, 48, 49, 272, 273, 274, 275, 276, 277, 278, 279, 280, 281, 282, 283, 284, 285, 286, 287, 288, 289, 290, 291, 292, 293, 294, 297, 298, 341, 342, 343, 344, 520, 521, 527, 528, 535, 536, 542, 543, 549, 550, 556, 557, 564, 565, 571, 572, 578, 579, 823, 824, 825, 826, 827, 828, 829, 830, 831, 832, 833, 834, 835, 836, 837, 838, 839, 840, 841, 842, 843, 844, 845, 846, 847, 848, 849, 850, 851, 852, 855, 856, 857, 913, 914, 915, 916], [0.0236, 0.1128, 0.02335, 0.1113, 0.02219, 0.1073, 0.02138, 0.1051, 0.02117, 0.1048, 0.02095, 0.1044, 0.02008, 0.09888, 0.1462, 0.1433, 0.1363, 0.1329, 0.1329, 0.1336, 0.1247, 0.2248, 0.2186, 0.1982, 0.1843, 0.1926, 0.2026, 0.1879, 0.1124, 0.1087, 0.09672, 0.08565, 0.0921, 0.09928, 0.09323, 0.0198, 0.01002, 0.00837, 0.009981, 0.08909, 0.08612, 0.05744, 0.05589, 0.02232, 0.11, 0.0236, 0.1128, 0.02335, 0.1113, 0.02219, 0.1073, 0.02138, 0.1051, 0.02115, 0.1048, 0.02093, 0.1044, 0.02007, 0.09888, 0.02051, 0.09509, 0.1396, 0.1462, 0.1433, 0.1363, 0.1329, 0.1329, 0.1336, 0.1247, 0.09917, 0.2367, 0.2248, 0.2186, 0.1982, 0.1843, 0.1926, 0.2026, 0.1879, 0.1118, 0.1154, 0.1124, 0.1087, 0.09672, 0.08565, 0.0921, 0.09927, 0.09323, 0.08342, 0.02156, 0.0198, 0.01002, 0.008366, 0.009978, 0.01212, 0.08909, 0.08612, 0.05744, 0.05589]): _vg.add([_i], _w, 'REPLACE')
_vg = ob_cube.vertex_groups.new(name='UpperArm.L')
for _i, _w in zip([6, 13, 19, 20, 26, 27, 33, 34, 41, 42, 49, 272, 273, 274, 275, 276, 277, 278, 279, 280, 281, 282, 283, 284, 285, 286, 287, 288, 289, 290, 291, 292, 293, 294, 295, 296, 297, 298, 299, 300, 301, 302, 303, 304, 305, 306, 307, 308, 309, 310, 311, 312, 314, 315, 316, 317, 318, 341, 342, 343, 344, 345, 346, 347, 348, 349, 350, 351, 352, 353, 354, 355, 356, 357, 358, 359, 360, 361, 362, 363, 364, 365, 366, 367, 368, 369, 370, 371, 372, 373, 374, 375, 376, 377, 378, 379, 380, 381, 382, 383, 384, 385, 386, 387, 388, 389, 390, 391, 392, 393, 394, 395, 396, 397, 398, 399, 400, 401, 402, 403, 404, 405, 406, 579, 831, 832, 840, 841, 848, 849, 850, 856, 857, 858, 865, 866, 875], [0.02637, 0.07151, 0.02046, 0.1201, 0.03111, 0.1459, 0.02377, 0.1251, 0.005151, 0.07966, 0.04457, 0.03832, 0.08641, 0.1612, 0.2019, 0.1672, 0.09631, 0.0545, 0.05709, 0.1196, 0.2543, 0.3096, 0.2628, 0.1325, 0.0704, 0.08099, 0.1799, 0.3834, 0.6087, 0.3879, 0.2008, 0.1015, 0.1257, 0.312, 0.7069, 0.6389, 0.3207, 0.1574, 0.08889, 0.2124, 0.4981, 0.5435, 0.4337, 0.2029, 0.1021, 0.02744, 0.08098, 0.1452, 0.1655, 0.1242, 0.0695, 0.03551, 0.003135, 0.03042, 0.03682, 0.02604, 0.007422, 0.6207, 0.6053, 0.6594, 0.6457, 0.8536, 0.7665, 0.7517, 0.7404, 0.6834, 0.9639, 0.9673, 0.9489, 0.9555, 0.9271, 0.9445, 0.8797, 0.8837, 0.8251, 0.8163, 0.9889, 0.9934, 0.9891, 0.9832, 0.9813, 0.9676, 0.9435, 0.9462, 0.939, 0.8948, 0.9627, 0.9814, 0.9681, 0.9438, 0.9472, 0.9033, 0.8714, 0.8462, 0.8489, 0.8014, 0.82, 0.8858, 0.8279, 0.7378, 0.7224, 0.5206, 0.3649, 0.262, 0.1654, 0.2468, 0.1449, 0.1275, 0.1254, 0.1365, 0.1163, 0.1045, 0.07934, 0.06162, 0.009291, 0.06006, 0.04007, 0.02697, 0.02329, 0.03632, 0.02032, 0.02069, 0.008038, 0.01141, 0.0143, 0.003056, 0.02586, 0.02084, 0.001193, 0.04747, 0.05248, 0.02968, 0.07943, 0.0311, 0.0169, 0.05812, 0.002951]): _vg.add([_i], _w, 'REPLACE')
_vg = ob_cube.vertex_groups.new(name='LowerArm.L')
for _i, _w in zip([367, 368, 369, 370, 372, 373, 374, 375, 376, 377, 378, 379, 380, 381, 382, 383, 384, 385, 386, 387, 388, 389, 390, 391, 392, 393, 394, 395, 396, 397, 398, 399, 400, 401, 402, 403, 404, 405, 406, 407, 408, 409, 410, 411, 412, 413, 414, 415, 416, 417, 418, 419, 420], [0.01467, 0.001037, 0.04986, 0.02178, 0.009937, 0.05403, 0.04833, 0.0932, 0.119, 0.1493, 0.1442, 0.1845, 0.1797, 0.114, 0.1716, 0.2618, 0.2767, 0.4789, 0.633, 0.7371, 0.8333, 0.7502, 0.855, 0.8724, 0.8745, 0.8634, 0.8835, 0.8954, 0.9202, 0.9382, 0.9701, 0.9393, 0.9549, 0.9615, 0.9633, 0.9568, 0.9647, 0.9646, 0.9708, 0.9786, 0.9928, 0.9767, 0.9838, 0.9853, 0.986, 0.9844, 0.9861, 0.9872, 0.9866, 0.9928, 0.9999, 0.9916, 0.9933]): _vg.add([_i], _w, 'REPLACE')
_vg = ob_cube.vertex_groups.new(name='UpperArm.R')
for _i, _w in zip([292, 298, 305, 528, 536, 542, 543, 549, 550, 556, 557, 564, 565, 572, 579, 824, 825, 826, 827, 828, 829, 830, 831, 832, 833, 834, 835, 836, 837, 838, 839, 840, 841, 842, 843, 844, 845, 846, 847, 848, 849, 850, 851, 852, 853, 854, 855, 856, 857, 858, 859, 860, 861, 862, 863, 864, 865, 866, 868, 869, 870, 871, 872, 873, 874, 875, 878, 879, 880, 881, 882, 913, 914, 915, 916, 917, 918, 919, 920, 921, 922, 923, 924, 925, 926, 927, 928, 929, 930, 931, 932, 933, 934, 935, 936, 937, 938, 939, 940, 941, 942, 943, 944, 945, 946, 947, 948, 949, 950, 951, 952, 953, 954, 955, 956, 957, 958, 959, 960, 961, 962, 963, 964, 965, 966, 967, 968, 969, 970, 971, 972, 973, 974, 975, 976, 977, 978], [0.001191, 0.02968, 0.01691, 0.02637, 0.07151, 0.02047, 0.1201, 0.03111, 0.1459, 0.02375, 0.1251, 0.005127, 0.07965, 0.04456, 0.0114, 0.03832, 0.08641, 0.1612, 0.2019, 0.1672, 0.0963, 0.05449, 0.01429, 0.003058, 0.05709, 0.1196, 0.2543, 0.3096, 0.2628, 0.1325, 0.0704, 0.02585, 0.02084, 0.08099, 0.1799, 0.3834, 0.6087, 0.3879, 0.2008, 0.1015, 0.04747, 0.05248, 0.1257, 0.312, 0.7069, 0.6389, 0.3207, 0.1574, 0.07943, 0.0311, 0.0889, 0.2124, 0.4981, 0.5435, 0.4337, 0.2029, 0.1021, 0.05813, 0.02745, 0.08099, 0.1452, 0.1655, 0.1243, 0.06951, 0.03553, 0.002964, 0.003145, 0.03043, 0.03684, 0.02606, 0.007439, 0.6207, 0.6053, 0.6594, 0.6457, 0.8536, 0.7665, 0.7517, 0.7404, 0.6834, 0.9639, 0.9673, 0.9489, 0.9555, 0.9271, 0.9445, 0.8797, 0.8837, 0.8251, 0.8163, 0.9889, 0.9934, 0.9891, 0.9832, 0.9813, 0.9676, 0.9435, 0.9462, 0.939, 0.8948, 0.9627, 0.9814, 0.9681, 0.9438, 0.9472, 0.9033, 0.8714, 0.8462, 0.8489, 0.8014, 0.82, 0.8858, 0.8279, 0.7378, 0.7224, 0.5206, 0.3649, 0.262, 0.1654, 0.2468, 0.1449, 0.1275, 0.1253, 0.1365, 0.1162, 0.1045, 0.07923, 0.06161, 0.009259, 0.05997, 0.03995, 0.02672, 0.02274, 0.03625, 0.01947, 0.02064, 0.007086]): _vg.add([_i], _w, 'REPLACE')
_vg = ob_cube.vertex_groups.new(name='LowerArm.R')
for _i, _w in zip([939, 940, 941, 942, 944, 945, 946, 947, 948, 949, 950, 951, 952, 953, 954, 955, 956, 957, 958, 959, 960, 961, 962, 963, 964, 965, 966, 967, 968, 969, 970, 971, 972, 973, 974, 975, 976, 977, 978, 979, 980, 981, 982, 983, 984, 985, 986, 987, 988, 989, 990, 991, 992], [0.01467, 0.001038, 0.04986, 0.02178, 0.00994, 0.05403, 0.04834, 0.0932, 0.119, 0.1493, 0.1442, 0.1845, 0.1797, 0.114, 0.1716, 0.2618, 0.2767, 0.4789, 0.633, 0.7371, 0.8333, 0.7502, 0.8551, 0.8725, 0.8746, 0.8634, 0.8836, 0.8954, 0.9203, 0.9382, 0.9702, 0.9394, 0.955, 0.9616, 0.9636, 0.9568, 0.9652, 0.9646, 0.9713, 0.9786, 0.9928, 0.977, 0.984, 0.9856, 0.9867, 0.9845, 0.9874, 0.9872, 0.9893, 0.9929, 0.9999, 0.9926, 0.9936]): _vg.add([_i], _w, 'REPLACE')
_vg = ob_cube.vertex_groups.new(name='UpperLeg.L')
for _i, _w in zip([329, 330, 331, 421, 422, 423, 424, 425, 426, 427, 428, 429, 430, 431, 432, 433, 434, 435, 436, 437, 438, 439, 440, 441, 442, 443, 444, 445, 446, 447, 448, 449, 450, 451, 452, 453, 454, 455, 456, 457, 458, 459, 460, 461, 462, 463, 464, 465, 466, 467, 468, 469, 470, 471, 472, 473, 474, 475, 476, 477, 478, 479, 480, 481, 482, 483, 484, 485, 486, 487, 488, 489, 490, 491, 492, 493, 494, 495, 496, 497, 498, 499, 500, 501, 502, 503, 504, 505, 506, 507, 508, 509, 510, 511, 512, 513], [0.9047, 0.8688, 0.7237, 0.8469, 0.7374, 0.5849, 0.6592, 0.4815, 0.5074, 0.5286, 0.5175, 0.5085, 0.9166, 0.8927, 0.8005, 0.8744, 0.8125, 0.7235, 0.7455, 0.5808, 0.5752, 0.5814, 0.583, 0.5995, 0.9121, 0.894, 0.856, 0.888, 0.8616, 0.833, 0.8222, 0.7209, 0.7096, 0.7091, 0.7132, 0.7285, 0.7836, 0.7603, 0.7429, 0.7627, 0.7455, 0.7355, 0.7184, 0.6546, 0.6349, 0.6315, 0.6333, 0.6517, 0.2239, 0.2403, 0.2583, 0.2349, 0.2508, 0.2667, 0.2607, 0.2943, 0.2915, 0.2892, 0.2875, 0.2904, 0.08332, 0.09909, 0.1137, 0.0922, 0.1016, 0.1154, 0.1135, 0.1449, 0.1439, 0.1415, 0.1402, 0.1428, 0.05227, 0.06669, 0.07479, 0.05723, 0.06185, 0.06875, 0.06942, 0.09021, 0.09072, 0.08738, 0.08714, 0.08833, 0.0006355, 0.0141, 0.01516, 0.004199, 0.007766, 0.01325, 0.01497, 0.0321, 0.03371, 0.02988, 0.02958, 0.02923]): _vg.add([_i], _w, 'REPLACE')
_vg = ob_cube.vertex_groups.new(name='LowerLeg.L')
for _i, _w in zip([332, 334, 335, 336, 337, 338, 339, 340, 423, 424, 425, 426, 427, 428, 429, 430, 431, 432, 433, 434, 435, 436, 437, 438, 439, 440, 441, 442, 443, 444, 445, 446, 447, 448, 449, 450, 451, 452, 453, 454, 455, 456, 457, 458, 459, 460, 461, 462, 463, 464, 465, 466, 467, 468, 469, 470, 471, 472, 473, 474, 475, 476, 477, 478, 479, 480, 481, 482, 483, 484, 485, 486, 487, 488, 489, 490, 491, 492, 493, 494, 495, 496, 497, 498, 499, 500, 501, 502, 503, 504, 505, 506, 507, 508, 509, 510, 511, 512, 513, 514, 912], [0.01633, 0.004313, 0.02196, 0.03115, 0.03714, 0.03297, 0.02642, 0.009515, 0.002472, 0.02651, 0.03903, 0.05078, 0.05464, 0.05184, 0.04469, 0.004536, 0.01349, 0.01227, 0.01194, 0.0182, 0.02113, 0.04571, 0.05707, 0.06126, 0.06375, 0.06236, 0.06005, 0.05939, 0.06853, 0.0712, 0.06706, 0.07292, 0.06969, 0.081, 0.1016, 0.111, 0.1158, 0.1139, 0.1052, 0.2005, 0.2233, 0.2322, 0.2114, 0.2213, 0.2316, 0.2423, 0.284, 0.3006, 0.3036, 0.3037, 0.2888, 0.7478, 0.7434, 0.7272, 0.7111, 0.689, 0.7179, 0.7048, 0.6777, 0.6781, 0.679, 0.6798, 0.6762, 0.8471, 0.8728, 0.8685, 0.7436, 0.7255, 0.8732, 0.8294, 0.8381, 0.837, 0.8369, 0.8346, 0.8267, 0.838, 0.8933, 0.9027, 0.5923, 0.5751, 0.919, 0.844, 0.8949, 0.8919, 0.8918, 0.8862, 0.8753, 0.8251, 0.8984, 0.9356, 0.5706, 0.5574, 0.9542, 0.8453, 0.9432, 0.9384, 0.9349, 0.9258, 0.9074, 0.9896, 0.002914]): _vg.add([_i], _w, 'REPLACE')
_vg = ob_cube.vertex_groups.new(name='Foot.L')
_vg = ob_cube.vertex_groups.new(name='UpperLeg.R')
for _i, _w in zip([1002, 1003, 1004, 1005, 1006, 1007, 1008, 1009, 1010, 1011, 1012, 1013, 1014, 1015, 1016, 1017, 1018, 1019, 1020, 1021, 1022, 1023, 1024, 1025, 1026, 1027, 1028, 1029, 1030, 1031, 1032, 1033, 1034, 1035, 1036, 1037, 1038, 1039, 1040, 1041, 1042, 1043, 1044, 1045, 1046, 1047, 1048, 1049, 1050, 1051, 1052, 1053, 1054, 1055, 1056, 1057, 1058, 1059, 1060, 1061, 1062, 1063, 1064, 1065, 1066, 1067, 1068, 1069, 1070, 1071, 1072, 1073, 1074, 1075, 1076, 1077, 1078, 1079, 1080, 1081, 1082, 1083, 1084, 1085], [0.9165, 0.8927, 0.8005, 0.8744, 0.8125, 0.7236, 0.7455, 0.5808, 0.5752, 0.5814, 0.583, 0.5995, 0.9121, 0.894, 0.856, 0.888, 0.8616, 0.833, 0.8222, 0.7209, 0.7096, 0.7091, 0.7132, 0.7285, 0.7836, 0.7603, 0.7429, 0.7627, 0.7455, 0.7355, 0.7184, 0.6546, 0.6349, 0.6315, 0.6333, 0.6517, 0.2239, 0.2403, 0.2583, 0.2349, 0.2508, 0.2667, 0.2607, 0.2943, 0.2915, 0.2892, 0.2875, 0.2904, 0.08332, 0.09909, 0.1137, 0.0922, 0.1016, 0.1154, 0.1135, 0.1449, 0.1439, 0.1415, 0.1402, 0.1428, 0.05227, 0.06669, 0.07479, 0.05723, 0.06185, 0.06875, 0.06942, 0.09021, 0.09072, 0.08738, 0.08715, 0.08833, 0.0006361, 0.0141, 0.01516, 0.004199, 0.007767, 0.01325, 0.01497, 0.0321, 0.03371, 0.02988, 0.02959, 0.02923]): _vg.add([_i], _w, 'REPLACE')
_vg = ob_cube.vertex_groups.new(name='LowerLeg.R')
for _i, _w in zip([900, 904, 905, 906, 907, 908, 909, 910, 912, 995, 996, 997, 998, 999, 1000, 1001, 1002, 1003, 1004, 1005, 1006, 1007, 1008, 1009, 1010, 1011, 1012, 1013, 1014, 1015, 1016, 1017, 1018, 1019, 1020, 1021, 1022, 1023, 1024, 1025, 1026, 1027, 1028, 1029, 1030, 1031, 1032, 1033, 1034, 1035, 1036, 1037, 1038, 1039, 1040, 1041, 1042, 1043, 1044, 1045, 1046, 1047, 1048, 1049, 1050, 1051, 1052, 1053, 1054, 1055, 1056, 1057, 1058, 1059, 1060, 1061, 1062, 1063, 1064, 1065, 1066, 1067, 1068, 1069, 1070, 1071, 1072, 1073, 1074, 1075, 1076, 1077, 1078, 1079, 1080, 1081, 1082, 1083, 1084, 1085, 1086], [0.01633, 0.004315, 0.02196, 0.03115, 0.03714, 0.03297, 0.02642, 0.009515, 0.002915, 0.002475, 0.02651, 0.03904, 0.05078, 0.05464, 0.05184, 0.04469, 0.004536, 0.01349, 0.01227, 0.01194, 0.0182, 0.02113, 0.04571, 0.05708, 0.06126, 0.06376, 0.06236, 0.06005, 0.05939, 0.06853, 0.0712, 0.06706, 0.07292, 0.06969, 0.081, 0.1016, 0.111, 0.1158, 0.1139, 0.1052, 0.2005, 0.2233, 0.2322, 0.2114, 0.2213, 0.2316, 0.2423, 0.284, 0.3006, 0.3036, 0.3037, 0.2888, 0.7478, 0.7434, 0.7272, 0.7111, 0.689, 0.7179, 0.7048, 0.6777, 0.6781, 0.679, 0.6798, 0.6762, 0.8471, 0.8728, 0.8685, 0.7436, 0.7255, 0.8732, 0.8294, 0.8381, 0.837, 0.8369, 0.8346, 0.8267, 0.838, 0.8933, 0.9027, 0.5923, 0.5751, 0.919, 0.844, 0.8949, 0.8919, 0.8918, 0.8862, 0.8753, 0.8251, 0.8984, 0.9356, 0.5707, 0.5574, 0.9542, 0.8453, 0.9432, 0.9384, 0.9349, 0.9258, 0.9074, 0.9896]): _vg.add([_i], _w, 'REPLACE')
_vg = ob_cube.vertex_groups.new(name='Foot.R')
_m = ob_cube.modifiers.new('Armature', 'ARMATURE')
_m.object = ob_armature
ob_lamp.location = (4.076, 1.005, 5.904)
ob_lamp.rotation_euler = (0.6503, 0.05522, 1.866)
ob_lamp.lock_rotations_4d = False
ob_lamp.empty_display_type = 'ARROWS'
ob_lamp.color = (0.0, 0.0, 0.0, 0.0)
ob_lamp.lineart.crease_threshold = 0.0
ob_camera.location = (7.481, -6.508, 5.344)
ob_camera.rotation_euler = (1.109, 0.01082, 0.8149)
ob_camera.lock_rotations_4d = False
ob_camera.empty_display_type = 'ARROWS'
ob_camera.color = (0.0, 0.0, 0.0, 0.0)
ob_camera.display_type = 'WIRE'
ob_camera.lineart.crease_threshold = 0.0

# ---- collection membership
col_collection_1.objects.link(ob_armature)
col_collection_1.objects.link(ob_cube)
col_collection_1.objects.link(ob_lamp)
col_collection_1.objects.link(ob_camera)

# ---- scene / render settings (as saved in the file)
scene.camera = ob_camera
scene.frame_start = 1; scene.frame_end = 15; scene.frame_set(8)
scene.render.engine = 'BLENDER_EEVEE_NEXT'
scene.render.resolution_percentage = 50
scene.render.dither_intensity = 0.0
scene.cycles.use_denoising = False
scene.cycles.samples = 10
scene.cycles.sampling_pattern = 'TABULATED_SOBOL'
scene.cycles.light_sampling_threshold = 0.0
scene.cycles.use_adaptive_sampling = False
scene.cycles.use_light_tree = False
scene.cycles.blur_glossy = 0.0
scene.cycles.volume_bounces = 1
scene.cycles.pixel_filter_type = 'GAUSSIAN'
scene.cycles.sample_clamp_indirect = 0.0
scene.view_settings.view_transform = 'Standard'
bpy.context.view_layer.update()
